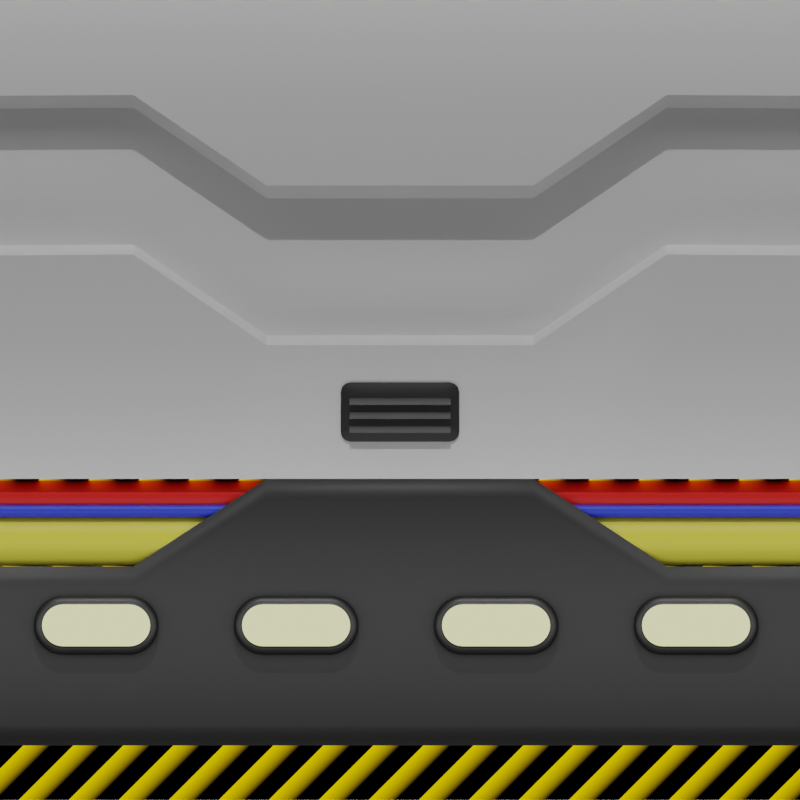 # Source: besure.blend  (saved by Blender 2.93.21; exported with 4.5.12 LTS)
import bpy
from mathutils import Matrix  # noqa: F401  (used for matrix-valued properties, if any)

bpy.ops.wm.read_factory_settings(use_empty=True)
scene = bpy.context.scene
scene.name = 'Scene'

# ---- collections
col_collection = bpy.data.collections.new('Collection'); scene.collection.children.link(col_collection)
col_render = bpy.data.collections.new('Render'); scene.collection.children.link(col_render)
col_imgfive_light = bpy.data.collections.new('imgfive_light'); scene.collection.children.link(col_imgfive_light)

# ---- materials (node trees are filled in below, after node groups)
mat_material_036 = bpy.data.materials.new('Material.036')
mat_material_036.use_transparent_shadow = False
mat_material_034 = bpy.data.materials.new('Material.034')
mat_material_034.use_transparent_shadow = False
mat_material_035 = bpy.data.materials.new('Material.035')
mat_material_035.use_transparent_shadow = False
mat_material_002 = bpy.data.materials.new('Material.002')
mat_material_002.use_transparent_shadow = False
mat_material_003 = bpy.data.materials.new('Material.003')
mat_material_003.use_transparent_shadow = False
mat_material_037 = bpy.data.materials.new('Material.037')
mat_material_037.use_transparent_shadow = False
mat_material_001 = bpy.data.materials.new('Material.001')
mat_material_001.use_transparent_shadow = False
mat_material_038 = bpy.data.materials.new('Material.038')
mat_material_038.use_transparent_shadow = False

# ---- node groups
ng_auto_smooth = bpy.data.node_groups.new('Auto Smooth', 'GeometryNodeTree')
_s = ng_auto_smooth.interface.new_socket(name='Geometry', in_out='OUTPUT', socket_type='NodeSocketGeometry')
_s = ng_auto_smooth.interface.new_socket(name='Geometry', in_out='INPUT', socket_type='NodeSocketGeometry')
_s = ng_auto_smooth.interface.new_socket(name='Angle', in_out='INPUT', socket_type='NodeSocketFloat')
_s.subtype = 'ANGLE'
_s.min_value = 0.0
_s.max_value = 3.142
ng_auto_smooth.is_modifier = True
_N = ng_auto_smooth.nodes; _L = ng_auto_smooth.links
n0 = _N.new('NodeGroupOutput'); n0.name = 'Group Output'; n0.location = (480, -100)
n1 = _N.new('NodeGroupInput'); n1.name = 'Group Input'; n1.location = (-420, -300)
n2 = _N.new('NodeGroupInput'); n2.name = 'Group Input.001'; n2.location = (-60, -100)
n3 = _N.new('GeometryNodeSetShadeSmooth'); n3.name = 'Set Shade Smooth'; n3.location = (120, -100)
n3.domain = 'EDGE'
n4 = _N.new('GeometryNodeSetShadeSmooth'); n4.name = 'Set Shade Smooth.001'; n4.location = (300, -100)
n5 = _N.new('GeometryNodeInputMeshEdgeAngle'); n5.name = 'Edge Angle'; n5.location = (-420, -220)
n6 = _N.new('GeometryNodeInputEdgeSmooth'); n6.name = 'Is Edge Smooth'; n6.location = (-60, -160)
n7 = _N.new('GeometryNodeInputShadeSmooth'); n7.name = 'Is Face Smooth'; n7.location = (-240, -340)
n8 = _N.new('FunctionNodeBooleanMath'); n8.name = 'Boolean Math'; n8.location = (-60, -220)
n9 = _N.new('FunctionNodeCompare'); n9.name = 'Compare'; n9.location = (-240, -180)
n9.operation = 'LESS_EQUAL'
_L.new(n5.outputs[0], n9.inputs[0])
_L.new(n4.outputs[0], n0.inputs[0])
_L.new(n1.outputs[1], n9.inputs[1])
_L.new(n9.outputs[0], n8.inputs[0])
_L.new(n7.outputs[0], n8.inputs[1])
_L.new(n2.outputs[0], n3.inputs[0])
_L.new(n6.outputs[0], n3.inputs[1])
_L.new(n3.outputs[0], n4.inputs[0])
_L.new(n8.outputs[0], n3.inputs[2])
n0.is_active_output = True

# ---- material node trees
mat_material_036.use_nodes = True; mat_material_036.node_tree.nodes.clear()
_N = mat_material_036.node_tree.nodes; _L = mat_material_036.node_tree.links
n0 = _N.new('ShaderNodeBsdfPrincipled'); n0.name = 'Principled BSDF'; n0.location = (10, 300)
n0.distribution = 'GGX'
n0.subsurface_method = 'RANDOM_WALK_SKIN'
n0.inputs[0].default_value = (0.8, 0.003355, 0.0, 1.0)
n0.inputs[3].default_value = 1.45
n0.inputs[27].default_value = (0.0, 0.0, 0.0, 1.0)
n0.inputs[28].default_value = 1.0
n1 = _N.new('ShaderNodeOutputMaterial'); n1.name = 'Material Output'; n1.location = (300, 300)
_L.new(n0.outputs[0], n1.inputs[0])
n1.is_active_output = True
mat_material_034.use_nodes = True; mat_material_034.node_tree.nodes.clear()
_N = mat_material_034.node_tree.nodes; _L = mat_material_034.node_tree.links
n0 = _N.new('ShaderNodeBsdfPrincipled'); n0.name = 'Principled BSDF'; n0.location = (10, 300)
n0.distribution = 'GGX'
n0.subsurface_method = 'RANDOM_WALK_SKIN'
n0.inputs[0].default_value = (0.8, 0.7191, 0.06353, 1.0)
n0.inputs[3].default_value = 1.45
n0.inputs[27].default_value = (0.0, 0.0, 0.0, 1.0)
n0.inputs[28].default_value = 1.0
n1 = _N.new('ShaderNodeOutputMaterial'); n1.name = 'Material Output'; n1.location = (300, 300)
_L.new(n0.outputs[0], n1.inputs[0])
n1.is_active_output = True
mat_material_035.use_nodes = True; mat_material_035.node_tree.nodes.clear()
_N = mat_material_035.node_tree.nodes; _L = mat_material_035.node_tree.links
n0 = _N.new('ShaderNodeBsdfPrincipled'); n0.name = 'Principled BSDF'; n0.location = (10, 300)
n0.distribution = 'GGX'
n0.subsurface_method = 'RANDOM_WALK_SKIN'
n0.inputs[0].default_value = (0.02306, 0.05152, 0.8, 1.0)
n0.inputs[3].default_value = 1.45
n0.inputs[27].default_value = (0.0, 0.0, 0.0, 1.0)
n0.inputs[28].default_value = 1.0
n1 = _N.new('ShaderNodeOutputMaterial'); n1.name = 'Material Output'; n1.location = (300, 300)
_L.new(n0.outputs[0], n1.inputs[0])
n1.is_active_output = True
mat_material_002.use_nodes = True; mat_material_002.node_tree.nodes.clear()
_N = mat_material_002.node_tree.nodes; _L = mat_material_002.node_tree.links
n0 = _N.new('ShaderNodeBsdfPrincipled'); n0.name = 'Principled BSDF'; n0.location = (10, 300)
n0.distribution = 'GGX'
n0.subsurface_method = 'RANDOM_WALK_SKIN'
n0.inputs[0].default_value = (0.06998, 0.06998, 0.06998, 1.0)
n0.inputs[1].default_value = 1.0
n0.inputs[3].default_value = 1.45
n0.inputs[27].default_value = (0.0, 0.0, 0.0, 1.0)
n0.inputs[28].default_value = 1.0
n1 = _N.new('ShaderNodeOutputMaterial'); n1.name = 'Material Output'; n1.location = (300, 300)
_L.new(n0.outputs[0], n1.inputs[0])
n1.is_active_output = True
mat_material_003.use_nodes = True; mat_material_003.node_tree.nodes.clear()
_N = mat_material_003.node_tree.nodes; _L = mat_material_003.node_tree.links
n0 = _N.new('ShaderNodeOutputMaterial'); n0.name = 'Material Output'; n0.location = (300, 300)
n1 = _N.new('ShaderNodeEmission'); n1.name = 'Emission'; n1.location = (10, 300)
n1.inputs[0].default_value = (0.9941, 1.0, 0.5307, 1.0)
_L.new(n1.outputs[0], n0.inputs[0])
n0.is_active_output = True
mat_material_037.use_nodes = True; mat_material_037.node_tree.nodes.clear()
_N = mat_material_037.node_tree.nodes; _L = mat_material_037.node_tree.links
n0 = _N.new('ShaderNodeTexCoord'); n0.name = 'Texture Coordinate'; n0.location = (-557, 253)
n1 = _N.new('ShaderNodeSeparateXYZ'); n1.name = 'Separate XYZ'; n1.location = (-44, 338)
n2 = _N.new('ShaderNodeMapping'); n2.name = 'Mapping'; n2.location = (-339, 326)
n2.inputs[2].default_value = (0.0, 0.0, 0.7854)
n3 = _N.new('ShaderNodeMath'); n3.name = 'Math.002'; n3.location = (156, 332)
n3.operation = 'SUBTRACT'
n3.inputs[1].default_value = -1.0
n4 = _N.new('ShaderNodeOutputMaterial'); n4.name = 'Material Output'; n4.location = (1003, 399)
n5 = _N.new('ShaderNodeValToRGB'); n5.name = 'Color Ramp'; n5.location = (677, 680)
while len(n5.color_ramp.elements) > 1: n5.color_ramp.elements.remove(n5.color_ramp.elements[-1])
n5.color_ramp.elements[0].position = 0.0; n5.color_ramp.elements[0].color = (1.0, 0.6597, 0.0, 1.0)
_e = n5.color_ramp.elements.new(0.02273); _e.color = (0.0, 0.0, 0.0, 1.0)
n6 = _N.new('ShaderNodeMath'); n6.name = 'Math'; n6.location = (679, 456)
n6.operation = 'MODULO'
n6.use_clamp = True
n7 = _N.new('ShaderNodeValue'); n7.name = 'Value'; n7.location = (324, 195)
n7.outputs[0].default_value = 44.2
n8 = _N.new('ShaderNodeMath'); n8.name = 'Math.001'; n8.location = (517, 307)
n8.operation = 'DIVIDE'
n8.inputs[1].default_value = 1000.0
_L.new(n0.outputs[0], n2.inputs[0])
_L.new(n2.outputs[0], n1.inputs[0])
_L.new(n1.outputs[0], n3.inputs[0])
_L.new(n3.outputs[0], n6.inputs[0])
_L.new(n6.outputs[0], n5.inputs[0])
_L.new(n5.outputs[0], n4.inputs[0])
_L.new(n7.outputs[0], n8.inputs[0])
_L.new(n8.outputs[0], n6.inputs[1])
n4.is_active_output = True
mat_material_001.use_nodes = True; mat_material_001.node_tree.nodes.clear()
_N = mat_material_001.node_tree.nodes; _L = mat_material_001.node_tree.links
n0 = _N.new('ShaderNodeBsdfPrincipled'); n0.name = 'Principled BSDF'; n0.location = (10, 300)
n0.distribution = 'GGX'
n0.subsurface_method = 'RANDOM_WALK_SKIN'
n0.inputs[0].default_value = (0.02365, 0.02365, 0.02365, 1.0)
n0.inputs[3].default_value = 1.45
n0.inputs[27].default_value = (0.0, 0.0, 0.0, 1.0)
n0.inputs[28].default_value = 1.0
n1 = _N.new('ShaderNodeOutputMaterial'); n1.name = 'Material Output'; n1.location = (300, 300)
_L.new(n0.outputs[0], n1.inputs[0])
n1.is_active_output = True
mat_material_038.use_nodes = True; mat_material_038.node_tree.nodes.clear()
_N = mat_material_038.node_tree.nodes; _L = mat_material_038.node_tree.links
n0 = _N.new('ShaderNodeBsdfPrincipled'); n0.name = 'Principled BSDF'; n0.location = (10, 300)
n0.distribution = 'GGX'
n0.subsurface_method = 'RANDOM_WALK_SKIN'
n0.inputs[3].default_value = 1.45
n0.inputs[27].default_value = (0.0, 0.0, 0.0, 1.0)
n0.inputs[28].default_value = 1.0
n1 = _N.new('ShaderNodeOutputMaterial'); n1.name = 'Material Output'; n1.location = (300, 300)
_L.new(n0.outputs[0], n1.inputs[0])
n1.is_active_output = True

# ---- world
world_world = bpy.data.worlds.new('World'); scene.world = world_world
world_world.use_nodes = True; world_world.node_tree.nodes.clear()
_N = world_world.node_tree.nodes; _L = world_world.node_tree.links
n0 = _N.new('ShaderNodeOutputWorld'); n0.name = 'World Output'; n0.location = (300, 300)
n1 = _N.new('ShaderNodeBackground'); n1.name = 'Background'; n1.location = (10, 300)
n1.inputs[0].default_value = (1.0, 1.0, 1.0, 1.0)
n1.inputs[1].default_value = 0.1
_L.new(n1.outputs[0], n0.inputs[0])
n0.is_active_output = True
world_world.color = (0.05088, 0.05088, 0.05088)
world_world.use_sun_shadow = False
world_world.sun_shadow_jitter_overblur = 0.0

# ---- cameras
cam_camera = bpy.data.cameras.new('Camera')
cam_camera.type = 'ORTHO'
cam_camera.clip_end = 100.0
cam_camera.ortho_scale = 1.0

# ---- lights
light_sun = bpy.data.lights.new('Sun', 'SUN')
light_sun.transmission_factor = 0.0
light_sun.energy = 1.0
light_sun.shadow_soft_size = 0.125
light_area = bpy.data.lights.new('Area', 'AREA')
light_area.transmission_factor = 0.0
light_area.energy = 0.7854
light_area.shadow_soft_size = 1.0
light_area.shadow_maximum_resolution = 0.006
light_area.use_absolute_resolution = True
light_area.size = 1.0
light_area.size_y = 1.0

# ---- meshes
me_cylinder_011 = bpy.data.meshes.new('Cylinder.011')
me_cylinder_011.from_pydata([(0.0, 1.0, -1.0), (-2.126e-08, 1.0, 1.087), (0.1951, 0.9808, -1.0), (0.1951, 0.9808, 1.087), (0.3827, 0.9239, -1.0), (0.3827, 0.9239, 1.087), (0.5556, 0.8315, -1.0), (0.5556, 0.8315, 1.087), (0.7071, 0.7071, -1.0), (0.7071, 0.7071, 1.087), (0.8315, 0.5556, -1.0), (0.8315, 0.5556, 1.087), (0.9239, 0.3827, -1.0), (0.9239, 0.3827, 1.087), (0.9808, 0.1951, -1.0), (0.9808, 0.1951, 1.087), (1.0, 0.0, -1.0), (1.0, 0.0, 1.087), (0.9808, -0.1951, -1.0), (0.9808, -0.1951, 1.087), (0.9239, -0.3827, -1.0), (0.9239, -0.3827, 1.087), (0.8315, -0.5556, -1.0), (0.8315, -0.5556, 1.087), (0.7071, -0.7071, -1.0), (0.7071, -0.7071, 1.087), (0.5556, -0.8315, -1.0), (0.5556, -0.8315, 1.087), (0.3827, -0.9239, -1.0), (0.3827, -0.9239, 1.087), (0.1951, -0.9808, -1.0), (0.1951, -0.9808, 1.087), (0.0, -1.0, -1.0), (-2.126e-08, -1.0, 1.087), (-0.1951, -0.9808, -1.0), (-0.1951, -0.9808, 1.087), (-0.3827, -0.9239, -1.0), (-0.3827, -0.9239, 1.087), (-0.5556, -0.8315, -1.0), (-0.5556, -0.8315, 1.087), (-0.7071, -0.7071, -1.0), (-0.7071, -0.7071, 1.087), (-0.8315, -0.5556, -1.0), (-0.8315, -0.5556, 1.087), (-0.9239, -0.3827, -1.0), (-0.9239, -0.3827, 1.087), (-0.9808, -0.1951, -1.0), (-0.9808, -0.1951, 1.087), (-1.0, 0.0, -1.0), (-1.0, 0.0, 1.087), (-0.9808, 0.1951, -1.0), (-0.9808, 0.1951, 1.087), (-0.9239, 0.3827, -1.0), (-0.9239, 0.3827, 1.087), (-0.8315, 0.5556, -1.0), (-0.8315, 0.5556, 1.087), (-0.7071, 0.7071, -1.0), (-0.7071, 0.7071, 1.087), (-0.5556, 0.8315, -1.0), (-0.5556, 0.8315, 1.087), (-0.3827, 0.9239, -1.0), (-0.3827, 0.9239, 1.087), (-0.1951, 0.9808, -1.0), (-0.1951, 0.9808, 1.087)], [], [(0, 1, 3, 2), (2, 3, 5, 4), (4, 5, 7, 6), (6, 7, 9, 8), (8, 9, 11, 10), (10, 11, 13, 12), (12, 13, 15, 14), (14, 15, 17, 16), (16, 17, 19, 18), (18, 19, 21, 20), (20, 21, 23, 22), (22, 23, 25, 24), (24, 25, 27, 26), (26, 27, 29, 28), (28, 29, 31, 30), (30, 31, 33, 32), (32, 33, 35, 34), (34, 35, 37, 36), (36, 37, 39, 38), (38, 39, 41, 40), (40, 41, 43, 42), (42, 43, 45, 44), (44, 45, 47, 46), (46, 47, 49, 48), (48, 49, 51, 50), (50, 51, 53, 52), (52, 53, 55, 54), (54, 55, 57, 56), (56, 57, 59, 58), (58, 59, 61, 60), (3, 1, 63, 61, 59, 57, 55, 53, 51, 49, 47, 45, 43, 41, 39, 37, 35, 33, 31, 29, 27, 25, 23, 21, 19, 17, 15, 13, 11, 9, 7, 5), (60, 61, 63, 62), (62, 63, 1, 0), (0, 2, 4, 6, 8, 10, 12, 14, 16, 18, 20, 22, 24, 26, 28, 30, 32, 34, 36, 38, 40, 42, 44, 46, 48, 50, 52, 54, 56, 58, 60, 62)])
me_cylinder_011.polygons.foreach_set('use_smooth', [True] * 34)
_uv = me_cylinder_011.uv_layers.new(name='UVMap')
_uv.uv.foreach_set('vector', [1.0, 0.5, 1.0, 1.0, 0.9688, 1.0, 0.9688, 0.5, 0.9688, 0.5, 0.9688, 1.0, 0.9375, 1.0, 0.9375, 0.5, 0.9375, 0.5, 0.9375, 1.0, 0.9062, 1.0, 0.9062, 0.5, 0.9062, 0.5, 0.9062, 1.0, 0.875, 1.0, 0.875, 0.5, 0.875, 0.5, 0.875, 1.0, 0.8438, 1.0, 0.8438, 0.5, 0.8438, 0.5, 0.8438, 1.0, 0.8125, 1.0, 0.8125, 0.5, 0.8125, 0.5, 0.8125, 1.0, 0.7812, 1.0, 0.7812, 0.5, 0.7812, 0.5, 0.7812, 1.0, 0.75, 1.0, 0.75, 0.5, 0.75, 0.5, 0.75, 1.0, 0.7188, 1.0, 0.7188, 0.5, 0.7188, 0.5, 0.7188, 1.0, 0.6875, 1.0, 0.6875, 0.5, 0.6875, 0.5, 0.6875, 1.0, 0.6562, 1.0, 0.6562, 0.5, 0.6562, 0.5, 0.6562, 1.0, 0.625, 1.0, 0.625, 0.5, 0.625, 0.5, 0.625, 1.0, 0.5938, 1.0, 0.5938, 0.5, 0.5938, 0.5, 0.5938, 1.0, 0.5625, 1.0, 0.5625, 0.5, 0.5625, 0.5, 0.5625, 1.0, 0.5312, 1.0, 0.5312, 0.5, 0.5312, 0.5, 0.5312, 1.0, 0.5, 1.0, 0.5, 0.5, 0.5, 0.5, 0.5, 1.0, 0.4688, 1.0, 0.4688, 0.5, 0.4688, 0.5, 0.4688, 1.0, 0.4375, 1.0, 0.4375, 0.5, 0.4375, 0.5, 0.4375, 1.0, 0.4062, 1.0, 0.4062, 0.5, 0.4062, 0.5, 0.4062, 1.0, 0.375, 1.0, 0.375, 0.5, 0.375, 0.5, 0.375, 1.0, 0.3438, 1.0, 0.3438, 0.5, 0.3438, 0.5, 0.3438, 1.0, 0.3125, 1.0, 0.3125, 0.5, 0.3125, 0.5, 0.3125, 1.0, 0.2812, 1.0, 0.2812, 0.5, 0.2812, 0.5, 0.2812, 1.0, 0.25, 1.0, 0.25, 0.5, 0.25, 0.5, 0.25, 1.0, 0.2188, 1.0, 0.2188, 0.5, 0.2188, 0.5, 0.2188, 1.0, 0.1875, 1.0, 0.1875, 0.5, 0.1875, 0.5, 0.1875, 1.0, 0.1562, 1.0, 0.1562, 0.5, 0.1562, 0.5, 0.1562, 1.0, 0.125, 1.0, 0.125, 0.5, 0.125, 0.5, 0.125, 1.0, 0.09375, 1.0, 0.09375, 0.5, 0.09375, 0.5, 0.09375, 1.0, 0.0625, 1.0, 0.0625, 0.5, 0.2968, 0.4854, 0.25, 0.49, 0.2032, 0.4854, 0.1582, 0.4717, 0.1167, 0.4496, 0.08029, 0.4197, 0.05045, 0.3833, 0.02827, 0.3418, 0.01461, 0.2968, 0.01, 0.25, 0.01461, 0.2032, 0.02827, 0.1582, 0.05045, 0.1167, 0.08029, 0.08029, 0.1167, 0.05045, 0.1582, 0.02827, 0.2032, 0.01461, 0.25, 0.01, 0.2968, 0.01461, 0.3418, 0.02827, 0.3833, 0.05045, 0.4197, 0.08029, 0.4496, 0.1167, 0.4717, 0.1582, 0.4854, 0.2032, 0.49, 0.25, 0.4854, 0.2968, 0.4717, 0.3418, 0.4496, 0.3833, 0.4197, 0.4197, 0.3833, 0.4496, 0.3418, 0.4717, 0.0625, 0.5, 0.0625, 1.0, 0.03125, 1.0, 0.03125, 0.5, 0.03125, 0.5, 0.03125, 1.0, 0.0, 1.0, 0.0, 0.5, 0.75, 0.49, 0.7968, 0.4854, 0.8418, 0.4717, 0.8833, 0.4496, 0.9197, 0.4197, 0.9496, 0.3833, 0.9717, 0.3418, 0.9854, 0.2968, 0.99, 0.25, 0.9854, 0.2032, 0.9717, 0.1582, 0.9496, 0.1167, 0.9197, 0.08029, 0.8833, 0.05045, 0.8418, 0.02827, 0.7968, 0.01461, 0.75, 0.01, 0.7032, 0.01461, 0.6582, 0.02827, 0.6167, 0.05045, 0.5803, 0.08029, 0.5504, 0.1167, 0.5283, 0.1582, 0.5146, 0.2032, 0.51, 0.25, 0.5146, 0.2968, 0.5283, 0.3418, 0.5504, 0.3833, 0.5803, 0.4197, 0.6167, 0.4496, 0.6582, 0.4717, 0.7032, 0.4854])
me_cylinder_011.materials.append(mat_material_036)
me_cylinder_011.update()
me_cylinder_012 = bpy.data.meshes.new('Cylinder.012')
me_cylinder_012.from_pydata([(0.0, 1.0, -1.0), (-2.126e-08, 1.0, 1.087), (0.1951, 0.9808, -1.0), (0.1951, 0.9808, 1.087), (0.3827, 0.9239, -1.0), (0.3827, 0.9239, 1.087), (0.5556, 0.8315, -1.0), (0.5556, 0.8315, 1.087), (0.7071, 0.7071, -1.0), (0.7071, 0.7071, 1.087), (0.8315, 0.5556, -1.0), (0.8315, 0.5556, 1.087), (0.9239, 0.3827, -1.0), (0.9239, 0.3827, 1.087), (0.9808, 0.1951, -1.0), (0.9808, 0.1951, 1.087), (1.0, 0.0, -1.0), (1.0, 0.0, 1.087), (0.9808, -0.1951, -1.0), (0.9808, -0.1951, 1.087), (0.9239, -0.3827, -1.0), (0.9239, -0.3827, 1.087), (0.8315, -0.5556, -1.0), (0.8315, -0.5556, 1.087), (0.7071, -0.7071, -1.0), (0.7071, -0.7071, 1.087), (0.5556, -0.8315, -1.0), (0.5556, -0.8315, 1.087), (0.3827, -0.9239, -1.0), (0.3827, -0.9239, 1.087), (0.1951, -0.9808, -1.0), (0.1951, -0.9808, 1.087), (0.0, -1.0, -1.0), (-2.126e-08, -1.0, 1.087), (-0.1951, -0.9808, -1.0), (-0.1951, -0.9808, 1.087), (-0.3827, -0.9239, -1.0), (-0.3827, -0.9239, 1.087), (-0.5556, -0.8315, -1.0), (-0.5556, -0.8315, 1.087), (-0.7071, -0.7071, -1.0), (-0.7071, -0.7071, 1.087), (-0.8315, -0.5556, -1.0), (-0.8315, -0.5556, 1.087), (-0.9239, -0.3827, -1.0), (-0.9239, -0.3827, 1.087), (-0.9808, -0.1951, -1.0), (-0.9808, -0.1951, 1.087), (-1.0, 0.0, -1.0), (-1.0, 0.0, 1.087), (-0.9808, 0.1951, -1.0), (-0.9808, 0.1951, 1.087), (-0.9239, 0.3827, -1.0), (-0.9239, 0.3827, 1.087), (-0.8315, 0.5556, -1.0), (-0.8315, 0.5556, 1.087), (-0.7071, 0.7071, -1.0), (-0.7071, 0.7071, 1.087), (-0.5556, 0.8315, -1.0), (-0.5556, 0.8315, 1.087), (-0.3827, 0.9239, -1.0), (-0.3827, 0.9239, 1.087), (-0.1951, 0.9808, -1.0), (-0.1951, 0.9808, 1.087)], [], [(0, 1, 3, 2), (2, 3, 5, 4), (4, 5, 7, 6), (6, 7, 9, 8), (8, 9, 11, 10), (10, 11, 13, 12), (12, 13, 15, 14), (14, 15, 17, 16), (16, 17, 19, 18), (18, 19, 21, 20), (20, 21, 23, 22), (22, 23, 25, 24), (24, 25, 27, 26), (26, 27, 29, 28), (28, 29, 31, 30), (30, 31, 33, 32), (32, 33, 35, 34), (34, 35, 37, 36), (36, 37, 39, 38), (38, 39, 41, 40), (40, 41, 43, 42), (42, 43, 45, 44), (44, 45, 47, 46), (46, 47, 49, 48), (48, 49, 51, 50), (50, 51, 53, 52), (52, 53, 55, 54), (54, 55, 57, 56), (56, 57, 59, 58), (58, 59, 61, 60), (3, 1, 63, 61, 59, 57, 55, 53, 51, 49, 47, 45, 43, 41, 39, 37, 35, 33, 31, 29, 27, 25, 23, 21, 19, 17, 15, 13, 11, 9, 7, 5), (60, 61, 63, 62), (62, 63, 1, 0), (0, 2, 4, 6, 8, 10, 12, 14, 16, 18, 20, 22, 24, 26, 28, 30, 32, 34, 36, 38, 40, 42, 44, 46, 48, 50, 52, 54, 56, 58, 60, 62)])
me_cylinder_012.polygons.foreach_set('use_smooth', [True] * 34)
_uv = me_cylinder_012.uv_layers.new(name='UVMap')
_uv.uv.foreach_set('vector', [1.0, 0.5, 1.0, 1.0, 0.9688, 1.0, 0.9688, 0.5, 0.9688, 0.5, 0.9688, 1.0, 0.9375, 1.0, 0.9375, 0.5, 0.9375, 0.5, 0.9375, 1.0, 0.9062, 1.0, 0.9062, 0.5, 0.9062, 0.5, 0.9062, 1.0, 0.875, 1.0, 0.875, 0.5, 0.875, 0.5, 0.875, 1.0, 0.8438, 1.0, 0.8438, 0.5, 0.8438, 0.5, 0.8438, 1.0, 0.8125, 1.0, 0.8125, 0.5, 0.8125, 0.5, 0.8125, 1.0, 0.7812, 1.0, 0.7812, 0.5, 0.7812, 0.5, 0.7812, 1.0, 0.75, 1.0, 0.75, 0.5, 0.75, 0.5, 0.75, 1.0, 0.7188, 1.0, 0.7188, 0.5, 0.7188, 0.5, 0.7188, 1.0, 0.6875, 1.0, 0.6875, 0.5, 0.6875, 0.5, 0.6875, 1.0, 0.6562, 1.0, 0.6562, 0.5, 0.6562, 0.5, 0.6562, 1.0, 0.625, 1.0, 0.625, 0.5, 0.625, 0.5, 0.625, 1.0, 0.5938, 1.0, 0.5938, 0.5, 0.5938, 0.5, 0.5938, 1.0, 0.5625, 1.0, 0.5625, 0.5, 0.5625, 0.5, 0.5625, 1.0, 0.5312, 1.0, 0.5312, 0.5, 0.5312, 0.5, 0.5312, 1.0, 0.5, 1.0, 0.5, 0.5, 0.5, 0.5, 0.5, 1.0, 0.4688, 1.0, 0.4688, 0.5, 0.4688, 0.5, 0.4688, 1.0, 0.4375, 1.0, 0.4375, 0.5, 0.4375, 0.5, 0.4375, 1.0, 0.4062, 1.0, 0.4062, 0.5, 0.4062, 0.5, 0.4062, 1.0, 0.375, 1.0, 0.375, 0.5, 0.375, 0.5, 0.375, 1.0, 0.3438, 1.0, 0.3438, 0.5, 0.3438, 0.5, 0.3438, 1.0, 0.3125, 1.0, 0.3125, 0.5, 0.3125, 0.5, 0.3125, 1.0, 0.2812, 1.0, 0.2812, 0.5, 0.2812, 0.5, 0.2812, 1.0, 0.25, 1.0, 0.25, 0.5, 0.25, 0.5, 0.25, 1.0, 0.2188, 1.0, 0.2188, 0.5, 0.2188, 0.5, 0.2188, 1.0, 0.1875, 1.0, 0.1875, 0.5, 0.1875, 0.5, 0.1875, 1.0, 0.1562, 1.0, 0.1562, 0.5, 0.1562, 0.5, 0.1562, 1.0, 0.125, 1.0, 0.125, 0.5, 0.125, 0.5, 0.125, 1.0, 0.09375, 1.0, 0.09375, 0.5, 0.09375, 0.5, 0.09375, 1.0, 0.0625, 1.0, 0.0625, 0.5, 0.2968, 0.4854, 0.25, 0.49, 0.2032, 0.4854, 0.1582, 0.4717, 0.1167, 0.4496, 0.08029, 0.4197, 0.05045, 0.3833, 0.02827, 0.3418, 0.01461, 0.2968, 0.01, 0.25, 0.01461, 0.2032, 0.02827, 0.1582, 0.05045, 0.1167, 0.08029, 0.08029, 0.1167, 0.05045, 0.1582, 0.02827, 0.2032, 0.01461, 0.25, 0.01, 0.2968, 0.01461, 0.3418, 0.02827, 0.3833, 0.05045, 0.4197, 0.08029, 0.4496, 0.1167, 0.4717, 0.1582, 0.4854, 0.2032, 0.49, 0.25, 0.4854, 0.2968, 0.4717, 0.3418, 0.4496, 0.3833, 0.4197, 0.4197, 0.3833, 0.4496, 0.3418, 0.4717, 0.0625, 0.5, 0.0625, 1.0, 0.03125, 1.0, 0.03125, 0.5, 0.03125, 0.5, 0.03125, 1.0, 0.0, 1.0, 0.0, 0.5, 0.75, 0.49, 0.7968, 0.4854, 0.8418, 0.4717, 0.8833, 0.4496, 0.9197, 0.4197, 0.9496, 0.3833, 0.9717, 0.3418, 0.9854, 0.2968, 0.99, 0.25, 0.9854, 0.2032, 0.9717, 0.1582, 0.9496, 0.1167, 0.9197, 0.08029, 0.8833, 0.05045, 0.8418, 0.02827, 0.7968, 0.01461, 0.75, 0.01, 0.7032, 0.01461, 0.6582, 0.02827, 0.6167, 0.05045, 0.5803, 0.08029, 0.5504, 0.1167, 0.5283, 0.1582, 0.5146, 0.2032, 0.51, 0.25, 0.5146, 0.2968, 0.5283, 0.3418, 0.5504, 0.3833, 0.5803, 0.4197, 0.6167, 0.4496, 0.6582, 0.4717, 0.7032, 0.4854])
me_cylinder_012.materials.append(mat_material_034)
me_cylinder_012.update()
me_cylinder_013 = bpy.data.meshes.new('Cylinder.013')
me_cylinder_013.from_pydata([(0.0, 1.0, -1.0), (-2.126e-08, 1.0, 1.087), (0.1951, 0.9808, -1.0), (0.1951, 0.9808, 1.087), (0.3827, 0.9239, -1.0), (0.3827, 0.9239, 1.087), (0.5556, 0.8315, -1.0), (0.5556, 0.8315, 1.087), (0.7071, 0.7071, -1.0), (0.7071, 0.7071, 1.087), (0.8315, 0.5556, -1.0), (0.8315, 0.5556, 1.087), (0.9239, 0.3827, -1.0), (0.9239, 0.3827, 1.087), (0.9808, 0.1951, -1.0), (0.9808, 0.1951, 1.087), (1.0, 0.0, -1.0), (1.0, 0.0, 1.087), (0.9808, -0.1951, -1.0), (0.9808, -0.1951, 1.087), (0.9239, -0.3827, -1.0), (0.9239, -0.3827, 1.087), (0.8315, -0.5556, -1.0), (0.8315, -0.5556, 1.087), (0.7071, -0.7071, -1.0), (0.7071, -0.7071, 1.087), (0.5556, -0.8315, -1.0), (0.5556, -0.8315, 1.087), (0.3827, -0.9239, -1.0), (0.3827, -0.9239, 1.087), (0.1951, -0.9808, -1.0), (0.1951, -0.9808, 1.087), (0.0, -1.0, -1.0), (-2.126e-08, -1.0, 1.087), (-0.1951, -0.9808, -1.0), (-0.1951, -0.9808, 1.087), (-0.3827, -0.9239, -1.0), (-0.3827, -0.9239, 1.087), (-0.5556, -0.8315, -1.0), (-0.5556, -0.8315, 1.087), (-0.7071, -0.7071, -1.0), (-0.7071, -0.7071, 1.087), (-0.8315, -0.5556, -1.0), (-0.8315, -0.5556, 1.087), (-0.9239, -0.3827, -1.0), (-0.9239, -0.3827, 1.087), (-0.9808, -0.1951, -1.0), (-0.9808, -0.1951, 1.087), (-1.0, 0.0, -1.0), (-1.0, 0.0, 1.087), (-0.9808, 0.1951, -1.0), (-0.9808, 0.1951, 1.087), (-0.9239, 0.3827, -1.0), (-0.9239, 0.3827, 1.087), (-0.8315, 0.5556, -1.0), (-0.8315, 0.5556, 1.087), (-0.7071, 0.7071, -1.0), (-0.7071, 0.7071, 1.087), (-0.5556, 0.8315, -1.0), (-0.5556, 0.8315, 1.087), (-0.3827, 0.9239, -1.0), (-0.3827, 0.9239, 1.087), (-0.1951, 0.9808, -1.0), (-0.1951, 0.9808, 1.087)], [], [(0, 1, 3, 2), (2, 3, 5, 4), (4, 5, 7, 6), (6, 7, 9, 8), (8, 9, 11, 10), (10, 11, 13, 12), (12, 13, 15, 14), (14, 15, 17, 16), (16, 17, 19, 18), (18, 19, 21, 20), (20, 21, 23, 22), (22, 23, 25, 24), (24, 25, 27, 26), (26, 27, 29, 28), (28, 29, 31, 30), (30, 31, 33, 32), (32, 33, 35, 34), (34, 35, 37, 36), (36, 37, 39, 38), (38, 39, 41, 40), (40, 41, 43, 42), (42, 43, 45, 44), (44, 45, 47, 46), (46, 47, 49, 48), (48, 49, 51, 50), (50, 51, 53, 52), (52, 53, 55, 54), (54, 55, 57, 56), (56, 57, 59, 58), (58, 59, 61, 60), (3, 1, 63, 61, 59, 57, 55, 53, 51, 49, 47, 45, 43, 41, 39, 37, 35, 33, 31, 29, 27, 25, 23, 21, 19, 17, 15, 13, 11, 9, 7, 5), (60, 61, 63, 62), (62, 63, 1, 0), (0, 2, 4, 6, 8, 10, 12, 14, 16, 18, 20, 22, 24, 26, 28, 30, 32, 34, 36, 38, 40, 42, 44, 46, 48, 50, 52, 54, 56, 58, 60, 62)])
me_cylinder_013.polygons.foreach_set('use_smooth', [True] * 34)
_uv = me_cylinder_013.uv_layers.new(name='UVMap')
_uv.uv.foreach_set('vector', [1.0, 0.5, 1.0, 1.0, 0.9688, 1.0, 0.9688, 0.5, 0.9688, 0.5, 0.9688, 1.0, 0.9375, 1.0, 0.9375, 0.5, 0.9375, 0.5, 0.9375, 1.0, 0.9062, 1.0, 0.9062, 0.5, 0.9062, 0.5, 0.9062, 1.0, 0.875, 1.0, 0.875, 0.5, 0.875, 0.5, 0.875, 1.0, 0.8438, 1.0, 0.8438, 0.5, 0.8438, 0.5, 0.8438, 1.0, 0.8125, 1.0, 0.8125, 0.5, 0.8125, 0.5, 0.8125, 1.0, 0.7812, 1.0, 0.7812, 0.5, 0.7812, 0.5, 0.7812, 1.0, 0.75, 1.0, 0.75, 0.5, 0.75, 0.5, 0.75, 1.0, 0.7188, 1.0, 0.7188, 0.5, 0.7188, 0.5, 0.7188, 1.0, 0.6875, 1.0, 0.6875, 0.5, 0.6875, 0.5, 0.6875, 1.0, 0.6562, 1.0, 0.6562, 0.5, 0.6562, 0.5, 0.6562, 1.0, 0.625, 1.0, 0.625, 0.5, 0.625, 0.5, 0.625, 1.0, 0.5938, 1.0, 0.5938, 0.5, 0.5938, 0.5, 0.5938, 1.0, 0.5625, 1.0, 0.5625, 0.5, 0.5625, 0.5, 0.5625, 1.0, 0.5312, 1.0, 0.5312, 0.5, 0.5312, 0.5, 0.5312, 1.0, 0.5, 1.0, 0.5, 0.5, 0.5, 0.5, 0.5, 1.0, 0.4688, 1.0, 0.4688, 0.5, 0.4688, 0.5, 0.4688, 1.0, 0.4375, 1.0, 0.4375, 0.5, 0.4375, 0.5, 0.4375, 1.0, 0.4062, 1.0, 0.4062, 0.5, 0.4062, 0.5, 0.4062, 1.0, 0.375, 1.0, 0.375, 0.5, 0.375, 0.5, 0.375, 1.0, 0.3438, 1.0, 0.3438, 0.5, 0.3438, 0.5, 0.3438, 1.0, 0.3125, 1.0, 0.3125, 0.5, 0.3125, 0.5, 0.3125, 1.0, 0.2812, 1.0, 0.2812, 0.5, 0.2812, 0.5, 0.2812, 1.0, 0.25, 1.0, 0.25, 0.5, 0.25, 0.5, 0.25, 1.0, 0.2188, 1.0, 0.2188, 0.5, 0.2188, 0.5, 0.2188, 1.0, 0.1875, 1.0, 0.1875, 0.5, 0.1875, 0.5, 0.1875, 1.0, 0.1562, 1.0, 0.1562, 0.5, 0.1562, 0.5, 0.1562, 1.0, 0.125, 1.0, 0.125, 0.5, 0.125, 0.5, 0.125, 1.0, 0.09375, 1.0, 0.09375, 0.5, 0.09375, 0.5, 0.09375, 1.0, 0.0625, 1.0, 0.0625, 0.5, 0.2968, 0.4854, 0.25, 0.49, 0.2032, 0.4854, 0.1582, 0.4717, 0.1167, 0.4496, 0.08029, 0.4197, 0.05045, 0.3833, 0.02827, 0.3418, 0.01461, 0.2968, 0.01, 0.25, 0.01461, 0.2032, 0.02827, 0.1582, 0.05045, 0.1167, 0.08029, 0.08029, 0.1167, 0.05045, 0.1582, 0.02827, 0.2032, 0.01461, 0.25, 0.01, 0.2968, 0.01461, 0.3418, 0.02827, 0.3833, 0.05045, 0.4197, 0.08029, 0.4496, 0.1167, 0.4717, 0.1582, 0.4854, 0.2032, 0.49, 0.25, 0.4854, 0.2968, 0.4717, 0.3418, 0.4496, 0.3833, 0.4197, 0.4197, 0.3833, 0.4496, 0.3418, 0.4717, 0.0625, 0.5, 0.0625, 1.0, 0.03125, 1.0, 0.03125, 0.5, 0.03125, 0.5, 0.03125, 1.0, 0.0, 1.0, 0.0, 0.5, 0.75, 0.49, 0.7968, 0.4854, 0.8418, 0.4717, 0.8833, 0.4496, 0.9197, 0.4197, 0.9496, 0.3833, 0.9717, 0.3418, 0.9854, 0.2968, 0.99, 0.25, 0.9854, 0.2032, 0.9717, 0.1582, 0.9496, 0.1167, 0.9197, 0.08029, 0.8833, 0.05045, 0.8418, 0.02827, 0.7968, 0.01461, 0.75, 0.01, 0.7032, 0.01461, 0.6582, 0.02827, 0.6167, 0.05045, 0.5803, 0.08029, 0.5504, 0.1167, 0.5283, 0.1582, 0.5146, 0.2032, 0.51, 0.25, 0.5146, 0.2968, 0.5283, 0.3418, 0.5504, 0.3833, 0.5803, 0.4197, 0.6167, 0.4496, 0.6582, 0.4717, 0.7032, 0.4854])
me_cylinder_013.materials.append(mat_material_035)
me_cylinder_013.update()
me_cylinder = bpy.data.meshes.new('Cylinder')
me_cylinder.from_pydata([(1.118e-08, 0.03664, -0.01156), (0.09013, 0.03594, -0.01156), (0.09701, 0.03385, -0.01156), (0.1033, 0.03047, -0.01156), (0.1089, 0.02591, -0.01156), (0.1135, 0.02036, -0.01156), (0.1168, 0.01402, -0.01156), (0.1189, 0.007149, -0.01156), (0.1196, 1.794e-09, -0.01156), (0.1189, -0.007149, -0.01156), (0.1168, -0.01402, -0.01156), (0.1135, -0.02036, -0.01156), (0.1089, -0.02591, -0.01156), (0.1033, -0.03047, -0.01156), (0.09701, -0.03385, -0.01156), (0.09013, -0.03594, -0.01156), (1.118e-08, -0.03664, -0.01156), (-0.007149, -0.03594, -0.01156), (-0.01402, -0.03385, -0.01156), (-0.02036, -0.03047, -0.01156), (-0.02591, -0.02591, -0.01156), (-0.03047, -0.02036, -0.01156), (-0.03385, -0.01402, -0.01156), (-0.03594, -0.007149, -0.01156), (-0.03664, 1.794e-09, -0.01156), (-0.03594, 0.007149, -0.01156), (-0.03385, 0.01402, -0.01156), (-0.03047, 0.02036, -0.01156), (-0.02591, 0.02591, -0.01156), (-0.02036, 0.03047, -0.01156), (-0.01402, 0.03385, -0.01156), (-0.007149, 0.03594, -0.01156), (0.08298, 0.03664, -0.01156), (0.08298, -0.03664, -0.01156), (0.001228, 0.01165, 0.01397), (1.118e-08, 0.03664, 0.001684), (0.000377, 0.02897, 0.01131), (0.0002745, 0.03106, 0.01058), (0.0001826, 0.03293, 0.009402), (0.0001058, 0.03449, 0.007838), (4.804e-05, 0.03567, 0.005967), (1.217e-05, 0.0364, 0.00388), (0.08523, 0.0113, 0.01397), (0.09013, 0.03594, 0.001684), (0.08863, 0.02838, 0.01131), (0.08904, 0.03043, 0.01058), (0.0894, 0.03228, 0.009402), (0.08971, 0.03382, 0.007838), (0.08994, 0.03498, 0.005967), (0.09008, 0.0357, 0.00388), (0.08739, 0.01065, 0.01397), (0.09701, 0.03385, 0.001684), (0.09405, 0.02673, 0.01131), (0.09486, 0.02867, 0.01058), (0.09558, 0.0304, 0.009402), (0.09618, 0.03186, 0.007838), (0.09663, 0.03295, 0.005967), (0.09691, 0.03362, 0.00388), (0.08939, 0.009583, 0.01397), (0.1033, 0.03047, 0.001684), (0.09906, 0.02406, 0.01131), (0.1002, 0.0258, 0.01058), (0.1013, 0.02736, 0.009402), (0.1021, 0.02867, 0.007838), (0.1028, 0.02965, 0.005967), (0.1032, 0.03026, 0.00388), (0.09113, 0.008149, 0.01397), (0.1089, 0.02591, 0.001684), (0.1034, 0.02046, 0.01131), (0.1049, 0.02194, 0.01058), (0.1063, 0.02327, 0.009402), (0.1074, 0.02438, 0.007838), (0.1082, 0.02522, 0.005967), (0.1087, 0.02574, 0.00388), (0.09256, 0.006403, 0.01397), (0.1135, 0.02036, 0.001684), (0.107, 0.01607, 0.01131), (0.1088, 0.01724, 0.01058), (0.1103, 0.01828, 0.009402), (0.1117, 0.01916, 0.007838), (0.1126, 0.01981, 0.005967), (0.1132, 0.02022, 0.00388), (0.09363, 0.00441, 0.01397), (0.1168, 0.01402, 0.001684), (0.1097, 0.01107, 0.01131), (0.1116, 0.01187, 0.01058), (0.1134, 0.01259, 0.009402), (0.1148, 0.01319, 0.007838), (0.1159, 0.01365, 0.005967), (0.1166, 0.01393, 0.00388), (0.09429, 0.002248, 0.01397), (0.1189, 0.007149, 0.001684), (0.1114, 0.005644, 0.01131), (0.1134, 0.006053, 0.01058), (0.1153, 0.00642, 0.009402), (0.1168, 0.006727, 0.007838), (0.118, 0.006957, 0.005967), (0.1187, 0.0071, 0.00388), (0.09451, 9.383e-10, 0.01397), (0.1196, 1.794e-09, 0.001684), (0.1119, 1.532e-09, 0.01131), (0.114, 1.601e-09, 0.01058), (0.1159, 1.659e-09, 0.009402), (0.1175, 1.717e-09, 0.007838), (0.1186, 1.761e-09, 0.005967), (0.1194, 1.786e-09, 0.00388), (0.09429, -0.002248, 0.01397), (0.1189, -0.007149, 0.001684), (0.1114, -0.005644, 0.01131), (0.1134, -0.006053, 0.01058), (0.1153, -0.00642, 0.009402), (0.1168, -0.006727, 0.007838), (0.118, -0.006957, 0.005967), (0.1187, -0.0071, 0.00388), (0.09363, -0.00441, 0.01397), (0.1168, -0.01402, 0.001684), (0.1097, -0.01107, 0.01131), (0.1116, -0.01187, 0.01058), (0.1134, -0.01259, 0.009402), (0.1148, -0.01319, 0.007838), (0.1159, -0.01365, 0.005967), (0.1166, -0.01393, 0.00388), (0.09256, -0.006403, 0.01397), (0.1135, -0.02036, 0.001684), (0.107, -0.01607, 0.01131), (0.1088, -0.01724, 0.01058), (0.1103, -0.01828, 0.009402), (0.1117, -0.01916, 0.007838), (0.1126, -0.01981, 0.005967), (0.1132, -0.02022, 0.00388), (0.09113, -0.008149, 0.01397), (0.1089, -0.02591, 0.001684), (0.1034, -0.02046, 0.01131), (0.1049, -0.02194, 0.01058), (0.1063, -0.02327, 0.009402), (0.1074, -0.02438, 0.007838), (0.1082, -0.02522, 0.005967), (0.1087, -0.02574, 0.00388), (0.08939, -0.009583, 0.01397), (0.1033, -0.03047, 0.001684), (0.09906, -0.02406, 0.01131), (0.1002, -0.0258, 0.01058), (0.1013, -0.02736, 0.009402), (0.1021, -0.02867, 0.007838), (0.1028, -0.02965, 0.005967), (0.1032, -0.03026, 0.00388), (0.08739, -0.01065, 0.01397), (0.09701, -0.03385, 0.001684), (0.09405, -0.02673, 0.01131), (0.09486, -0.02867, 0.01058), (0.09558, -0.0304, 0.009402), (0.09618, -0.03186, 0.007838), (0.09663, -0.03295, 0.005967), (0.09691, -0.03362, 0.00388), (0.08523, -0.0113, 0.01397), (0.09013, -0.03594, 0.001684), (0.08863, -0.02838, 0.01131), (0.08904, -0.03043, 0.01058), (0.0894, -0.03228, 0.009402), (0.08971, -0.03382, 0.007838), (0.08994, -0.03498, 0.005967), (0.09008, -0.0357, 0.00388), (0.001228, -0.01165, 0.01397), (1.118e-08, -0.03664, 0.001684), (0.000377, -0.02897, 0.01131), (0.0002745, -0.03106, 0.01058), (0.0001826, -0.03293, 0.009402), (0.0001058, -0.03449, 0.007838), (4.804e-05, -0.03567, 0.005967), (1.217e-05, -0.0364, 0.00388), (-0.002248, -0.0113, 0.01397), (-0.007149, -0.03594, 0.001684), (-0.005644, -0.02838, 0.01131), (-0.006053, -0.03043, 0.01058), (-0.00642, -0.03228, 0.009402), (-0.006727, -0.03382, 0.007838), (-0.006957, -0.03498, 0.005967), (-0.0071, -0.0357, 0.00388), (-0.00441, -0.01065, 0.01397), (-0.01402, -0.03385, 0.001684), (-0.01107, -0.02673, 0.01131), (-0.01187, -0.02867, 0.01058), (-0.01259, -0.0304, 0.009402), (-0.01319, -0.03186, 0.007838), (-0.01365, -0.03295, 0.005967), (-0.01393, -0.03362, 0.00388), (-0.006403, -0.009583, 0.01397), (-0.02036, -0.03047, 0.001684), (-0.01607, -0.02406, 0.01131), (-0.01724, -0.0258, 0.01058), (-0.01828, -0.02736, 0.009402), (-0.01916, -0.02867, 0.007838), (-0.01981, -0.02965, 0.005967), (-0.02022, -0.03026, 0.00388), (-0.008149, -0.008149, 0.01397), (-0.02591, -0.02591, 0.001684), (-0.02046, -0.02046, 0.01131), (-0.02194, -0.02194, 0.01058), (-0.02327, -0.02327, 0.009402), (-0.02438, -0.02438, 0.007838), (-0.02522, -0.02522, 0.005967), (-0.02574, -0.02574, 0.00388), (-0.009583, -0.006403, 0.01397), (-0.03047, -0.02036, 0.001684), (-0.02406, -0.01607, 0.01131), (-0.0258, -0.01724, 0.01058), (-0.02736, -0.01828, 0.009402), (-0.02867, -0.01916, 0.007838), (-0.02965, -0.01981, 0.005967), (-0.03026, -0.02022, 0.00388), (-0.01065, -0.00441, 0.01397), (-0.03385, -0.01402, 0.001684), (-0.02673, -0.01107, 0.01131), (-0.02867, -0.01187, 0.01058), (-0.0304, -0.01259, 0.009402), (-0.03186, -0.01319, 0.007838), (-0.03295, -0.01365, 0.005967), (-0.03362, -0.01393, 0.00388), (-0.0113, -0.002248, 0.01397), (-0.03594, -0.007149, 0.001684), (-0.02838, -0.005644, 0.01131), (-0.03043, -0.006053, 0.01058), (-0.03228, -0.00642, 0.009402), (-0.03382, -0.006727, 0.007838), (-0.03498, -0.006957, 0.005967), (-0.0357, -0.0071, 0.00388), (-0.01152, 9.285e-10, 0.01397), (-0.03664, 1.794e-09, 0.001684), (-0.02893, 1.484e-09, 0.01131), (-0.03103, 1.564e-09, 0.01058), (-0.03291, 1.644e-09, 0.009402), (-0.03448, 1.703e-09, 0.007838), (-0.03566, 1.754e-09, 0.005967), (-0.0364, 1.786e-09, 0.00388), (-0.0113, 0.002248, 0.01397), (-0.03594, 0.007149, 0.001684), (-0.02838, 0.005644, 0.01131), (-0.03043, 0.006053, 0.01058), (-0.03228, 0.00642, 0.009402), (-0.03382, 0.006727, 0.007838), (-0.03498, 0.006957, 0.005967), (-0.0357, 0.0071, 0.00388), (-0.01065, 0.00441, 0.01397), (-0.03385, 0.01402, 0.001684), (-0.02673, 0.01107, 0.01131), (-0.02867, 0.01187, 0.01058), (-0.0304, 0.01259, 0.009402), (-0.03186, 0.01319, 0.007838), (-0.03295, 0.01365, 0.005967), (-0.03362, 0.01393, 0.00388), (-0.009583, 0.006403, 0.01397), (-0.03047, 0.02036, 0.001684), (-0.02406, 0.01607, 0.01131), (-0.0258, 0.01724, 0.01058), (-0.02736, 0.01828, 0.009402), (-0.02867, 0.01916, 0.007838), (-0.02965, 0.01981, 0.005967), (-0.03026, 0.02022, 0.00388), (-0.008149, 0.008149, 0.01397), (-0.02591, 0.02591, 0.001684), (-0.02046, 0.02046, 0.01131), (-0.02194, 0.02194, 0.01058), (-0.02327, 0.02327, 0.009402), (-0.02438, 0.02438, 0.007838), (-0.02522, 0.02522, 0.005967), (-0.02574, 0.02574, 0.00388), (-0.006403, 0.009583, 0.01397), (-0.02036, 0.03047, 0.001684), (-0.01607, 0.02406, 0.01131), (-0.01724, 0.0258, 0.01058), (-0.01828, 0.02736, 0.009402), (-0.01916, 0.02867, 0.007838), (-0.01981, 0.02965, 0.005967), (-0.02022, 0.03026, 0.00388), (-0.00441, 0.01065, 0.01397), (-0.01402, 0.03385, 0.001684), (-0.01107, 0.02673, 0.01131), (-0.01187, 0.02867, 0.01058), (-0.01259, 0.0304, 0.009402), (-0.01319, 0.03186, 0.007838), (-0.01365, 0.03295, 0.005967), (-0.01393, 0.03362, 0.00388), (-0.002248, 0.0113, 0.01397), (-0.007149, 0.03594, 0.001684), (-0.005644, 0.02838, 0.01131), (-0.006053, 0.03043, 0.01058), (-0.00642, 0.03228, 0.009402), (-0.006727, 0.03382, 0.007838), (-0.006957, 0.03498, 0.005967), (-0.0071, 0.0357, 0.00388), (0.08175, 0.01165, 0.01397), (0.08298, 0.03664, 0.001684), (0.08261, 0.02897, 0.01131), (0.08271, 0.03106, 0.01058), (0.0828, 0.03293, 0.009402), (0.08288, 0.03449, 0.007838), (0.08293, 0.03567, 0.005967), (0.08297, 0.0364, 0.00388), (0.08175, -0.01165, 0.01397), (0.08298, -0.03664, 0.001684), (0.08261, -0.02897, 0.01131), (0.08271, -0.03106, 0.01058), (0.0828, -0.03293, 0.009402), (0.08288, -0.03449, 0.007838), (0.08293, -0.03567, 0.005967), (0.08297, -0.0364, 0.00388), (0.000485, 0.02677, 0.01156), (0.0825, 0.02677, 0.01156), (0.0882, 0.02621, 0.01156), (0.09321, 0.02469, 0.01156), (0.09783, 0.02222, 0.01156), (0.1019, 0.0189, 0.01156), (0.1052, 0.01485, 0.01156), (0.1077, 0.01023, 0.01156), (0.1092, 0.005214, 0.01156), (0.1097, 1.455e-09, 0.01156), (0.1092, -0.005214, 0.01156), (0.1077, -0.01023, 0.01156), (0.1052, -0.01485, 0.01156), (0.1019, -0.0189, 0.01156), (0.09783, -0.02222, 0.01156), (0.09321, -0.02469, 0.01156), (0.0882, -0.02621, 0.01156), (0.0825, -0.02677, 0.01156), (0.000485, -0.02677, 0.01156), (-0.005214, -0.02621, 0.01156), (-0.01023, -0.02469, 0.01156), (-0.01485, -0.02222, 0.01156), (-0.0189, -0.0189, 0.01156), (-0.02222, -0.01485, 0.01156), (-0.02469, -0.01023, 0.01156), (-0.02621, -0.005214, 0.01156), (-0.02672, 1.397e-09, 0.01156), (-0.02621, 0.005214, 0.01156), (-0.02469, 0.01023, 0.01156), (-0.02222, 0.01485, 0.01156), (-0.0189, 0.0189, 0.01156), (-0.01485, 0.02222, 0.01156), (-0.01023, 0.02469, 0.01156), (-0.005214, 0.02621, 0.01156), (0.000513, 0.0262, 0.01275), (0.08247, 0.0262, 0.01275), (0.08808, 0.02565, 0.01275), (0.09299, 0.02416, 0.01275), (0.09751, 0.02174, 0.01275), (0.1015, 0.01849, 0.01275), (0.1047, 0.01453, 0.01275), (0.1071, 0.01001, 0.01275), (0.1086, 0.005102, 0.01275), (0.1091, 1.442e-09, 0.01275), (0.1086, -0.005102, 0.01275), (0.1071, -0.01001, 0.01275), (0.1047, -0.01453, 0.01275), (0.1015, -0.01849, 0.01275), (0.09751, -0.02174, 0.01275), (0.09299, -0.02416, 0.01275), (0.08808, -0.02565, 0.01275), (0.08247, -0.0262, 0.01275), (0.000513, -0.0262, 0.01275), (-0.005102, -0.02565, 0.01275), (-0.01001, -0.02416, 0.01275), (-0.01453, -0.02174, 0.01275), (-0.01849, -0.01849, 0.01275), (-0.02174, -0.01453, 0.01275), (-0.02416, -0.01001, 0.01275), (-0.02565, -0.005102, 0.01275), (-0.02615, 1.382e-09, 0.01275), (-0.02565, 0.005102, 0.01275), (-0.02416, 0.01001, 0.01275), (-0.02174, 0.01453, 0.01275), (-0.01849, 0.01849, 0.01275), (-0.01453, 0.02174, 0.01275), (-0.01001, 0.02416, 0.01275), (-0.005102, 0.02565, 0.01275)], [], [(2, 51, 59, 3), (32, 291, 43, 1), (3, 59, 67, 4), (4, 67, 75, 5), (5, 75, 83, 6), (6, 83, 91, 7), (7, 91, 99, 8), (8, 99, 107, 9), (9, 107, 115, 10), (10, 115, 123, 11), (11, 123, 131, 12), (12, 131, 139, 13), (13, 139, 147, 14), (14, 147, 155, 15), (15, 155, 299, 33), (17, 171, 179, 18), (33, 299, 163, 16), (18, 179, 187, 19), (19, 187, 195, 20), (20, 195, 203, 21), (21, 203, 211, 22), (22, 211, 219, 23), (23, 219, 227, 24), (24, 227, 235, 25), (25, 235, 243, 26), (26, 243, 251, 27), (27, 251, 259, 28), (28, 259, 267, 29), (29, 267, 275, 30), (30, 275, 283, 31), (1, 43, 51, 2), (42, 290, 34, 282, 274, 266, 258, 250, 242, 234, 226, 218, 210, 202, 194, 186, 178, 170, 162, 298, 154, 146, 138, 130, 122, 114, 106, 98, 90, 82, 74, 66, 58, 50), (0, 32, 1, 2, 3, 4, 5, 6, 7, 8, 9, 10, 11, 12, 13, 14, 15, 33, 16, 17, 18, 19, 20, 21, 22, 23, 24, 25, 26, 27, 28, 29, 30, 31), (31, 283, 35, 0), (16, 163, 171, 17), (291, 35, 41, 297), (297, 41, 40, 296), (296, 40, 39, 295), (295, 39, 38, 294), (294, 38, 37, 293), (293, 37, 36, 292), (292, 36, 306, 307), (51, 43, 49, 57), (57, 49, 48, 56), (56, 48, 47, 55), (55, 47, 46, 54), (54, 46, 45, 53), (53, 45, 44, 52), (52, 44, 308, 309), (59, 51, 57, 65), (65, 57, 56, 64), (64, 56, 55, 63), (63, 55, 54, 62), (62, 54, 53, 61), (61, 53, 52, 60), (60, 52, 309, 310), (67, 59, 65, 73), (73, 65, 64, 72), (72, 64, 63, 71), (71, 63, 62, 70), (70, 62, 61, 69), (69, 61, 60, 68), (68, 60, 310, 311), (75, 67, 73, 81), (81, 73, 72, 80), (80, 72, 71, 79), (79, 71, 70, 78), (78, 70, 69, 77), (77, 69, 68, 76), (76, 68, 311, 312), (83, 75, 81, 89), (89, 81, 80, 88), (88, 80, 79, 87), (87, 79, 78, 86), (86, 78, 77, 85), (85, 77, 76, 84), (84, 76, 312, 313), (91, 83, 89, 97), (97, 89, 88, 96), (96, 88, 87, 95), (95, 87, 86, 94), (94, 86, 85, 93), (93, 85, 84, 92), (92, 84, 313, 314), (99, 91, 97, 105), (105, 97, 96, 104), (104, 96, 95, 103), (103, 95, 94, 102), (102, 94, 93, 101), (101, 93, 92, 100), (100, 92, 314, 315), (107, 99, 105, 113), (113, 105, 104, 112), (112, 104, 103, 111), (111, 103, 102, 110), (110, 102, 101, 109), (109, 101, 100, 108), (108, 100, 315, 316), (115, 107, 113, 121), (121, 113, 112, 120), (120, 112, 111, 119), (119, 111, 110, 118), (118, 110, 109, 117), (117, 109, 108, 116), (116, 108, 316, 317), (123, 115, 121, 129), (129, 121, 120, 128), (128, 120, 119, 127), (127, 119, 118, 126), (126, 118, 117, 125), (125, 117, 116, 124), (124, 116, 317, 318), (131, 123, 129, 137), (137, 129, 128, 136), (136, 128, 127, 135), (135, 127, 126, 134), (134, 126, 125, 133), (133, 125, 124, 132), (132, 124, 318, 319), (139, 131, 137, 145), (145, 137, 136, 144), (144, 136, 135, 143), (143, 135, 134, 142), (142, 134, 133, 141), (141, 133, 132, 140), (140, 132, 319, 320), (147, 139, 145, 153), (153, 145, 144, 152), (152, 144, 143, 151), (151, 143, 142, 150), (150, 142, 141, 149), (149, 141, 140, 148), (148, 140, 320, 321), (155, 147, 153, 161), (161, 153, 152, 160), (160, 152, 151, 159), (159, 151, 150, 158), (158, 150, 149, 157), (157, 149, 148, 156), (156, 148, 321, 322), (299, 155, 161, 305), (305, 161, 160, 304), (304, 160, 159, 303), (303, 159, 158, 302), (302, 158, 157, 301), (301, 157, 156, 300), (300, 156, 322, 323), (171, 163, 169, 177), (177, 169, 168, 176), (176, 168, 167, 175), (175, 167, 166, 174), (174, 166, 165, 173), (173, 165, 164, 172), (172, 164, 324, 325), (179, 171, 177, 185), (185, 177, 176, 184), (184, 176, 175, 183), (183, 175, 174, 182), (182, 174, 173, 181), (181, 173, 172, 180), (180, 172, 325, 326), (187, 179, 185, 193), (193, 185, 184, 192), (192, 184, 183, 191), (191, 183, 182, 190), (190, 182, 181, 189), (189, 181, 180, 188), (188, 180, 326, 327), (195, 187, 193, 201), (201, 193, 192, 200), (200, 192, 191, 199), (199, 191, 190, 198), (198, 190, 189, 197), (197, 189, 188, 196), (196, 188, 327, 328), (203, 195, 201, 209), (209, 201, 200, 208), (208, 200, 199, 207), (207, 199, 198, 206), (206, 198, 197, 205), (205, 197, 196, 204), (204, 196, 328, 329), (211, 203, 209, 217), (217, 209, 208, 216), (216, 208, 207, 215), (215, 207, 206, 214), (214, 206, 205, 213), (213, 205, 204, 212), (212, 204, 329, 330), (219, 211, 217, 225), (225, 217, 216, 224), (224, 216, 215, 223), (223, 215, 214, 222), (222, 214, 213, 221), (221, 213, 212, 220), (220, 212, 330, 331), (227, 219, 225, 233), (233, 225, 224, 232), (232, 224, 223, 231), (231, 223, 222, 230), (230, 222, 221, 229), (229, 221, 220, 228), (228, 220, 331, 332), (235, 227, 233, 241), (241, 233, 232, 240), (240, 232, 231, 239), (239, 231, 230, 238), (238, 230, 229, 237), (237, 229, 228, 236), (236, 228, 332, 333), (243, 235, 241, 249), (249, 241, 240, 248), (248, 240, 239, 247), (247, 239, 238, 246), (246, 238, 237, 245), (245, 237, 236, 244), (244, 236, 333, 334), (251, 243, 249, 257), (257, 249, 248, 256), (256, 248, 247, 255), (255, 247, 246, 254), (254, 246, 245, 253), (253, 245, 244, 252), (252, 244, 334, 335), (259, 251, 257, 265), (265, 257, 256, 264), (264, 256, 255, 263), (263, 255, 254, 262), (262, 254, 253, 261), (261, 253, 252, 260), (260, 252, 335, 336), (267, 259, 265, 273), (273, 265, 264, 272), (272, 264, 263, 271), (271, 263, 262, 270), (270, 262, 261, 269), (269, 261, 260, 268), (268, 260, 336, 337), (275, 267, 273, 281), (281, 273, 272, 280), (280, 272, 271, 279), (279, 271, 270, 278), (278, 270, 269, 277), (277, 269, 268, 276), (276, 268, 337, 338), (283, 275, 281, 289), (289, 281, 280, 288), (288, 280, 279, 287), (287, 279, 278, 286), (286, 278, 277, 285), (285, 277, 276, 284), (284, 276, 338, 339), (35, 283, 289, 41), (41, 289, 288, 40), (40, 288, 287, 39), (39, 287, 286, 38), (38, 286, 285, 37), (37, 285, 284, 36), (36, 284, 339, 306), (43, 291, 297, 49), (49, 297, 296, 48), (48, 296, 295, 47), (47, 295, 294, 46), (46, 294, 293, 45), (45, 293, 292, 44), (44, 292, 307, 308), (163, 299, 305, 169), (169, 305, 304, 168), (168, 304, 303, 167), (167, 303, 302, 166), (166, 302, 301, 165), (165, 301, 300, 164), (164, 300, 323, 324), (0, 35, 291, 32), (340, 341, 307, 306), (342, 343, 309, 308), (343, 344, 310, 309), (344, 345, 311, 310), (345, 346, 312, 311), (346, 347, 313, 312), (347, 348, 314, 313), (348, 349, 315, 314), (349, 350, 316, 315), (350, 351, 317, 316), (351, 352, 318, 317), (352, 353, 319, 318), (353, 354, 320, 319), (354, 355, 321, 320), (355, 356, 322, 321), (356, 357, 323, 322), (358, 359, 325, 324), (359, 360, 326, 325), (360, 361, 327, 326), (361, 362, 328, 327), (362, 363, 329, 328), (363, 364, 330, 329), (364, 365, 331, 330), (365, 366, 332, 331), (366, 367, 333, 332), (367, 368, 334, 333), (368, 369, 335, 334), (369, 370, 336, 335), (370, 371, 337, 336), (371, 372, 338, 337), (372, 373, 339, 338), (373, 340, 306, 339), (341, 342, 308, 307), (357, 358, 324, 323), (34, 290, 341, 340), (42, 50, 343, 342), (50, 58, 344, 343), (58, 66, 345, 344), (66, 74, 346, 345), (74, 82, 347, 346), (82, 90, 348, 347), (90, 98, 349, 348), (98, 106, 350, 349), (106, 114, 351, 350), (114, 122, 352, 351), (122, 130, 353, 352), (130, 138, 354, 353), (138, 146, 355, 354), (146, 154, 356, 355), (154, 298, 357, 356), (162, 170, 359, 358), (170, 178, 360, 359), (178, 186, 361, 360), (186, 194, 362, 361), (194, 202, 363, 362), (202, 210, 364, 363), (210, 218, 365, 364), (218, 226, 366, 365), (226, 234, 367, 366), (234, 242, 368, 367), (242, 250, 369, 368), (250, 258, 370, 369), (258, 266, 371, 370), (266, 274, 372, 371), (274, 282, 373, 372), (282, 34, 340, 373), (290, 42, 342, 341), (298, 162, 358, 357)])
me_cylinder.polygons.foreach_set('use_smooth', [True] * 342)
me_cylinder.polygons.foreach_set('material_index', [0, 0, 0, 0, 0, 0, 0, 0, 0, 0, 0, 0, 0, 0, 0, 0, 0, 0, 0, 0, 0, 0, 0, 0, 0, 0, 0, 0, 0, 0, 0, 1, 0, 0, 0, 0, 0, 0, 0, 0, 0, 0, 0, 0, 0, 0, 0, 0, 0, 0, 0, 0, 0, 0, 0, 0, 0, 0, 0, 0, 0, 0, 0, 0, 0, 0, 0, 0, 0, 0, 0, 0, 0, 0, 0, 0, 0, 0, 0, 0, 0, 0, 0, 0, 0, 0, 0, 0, 0, 0, 0, 0, 0, 0, 0, 0, 0, 0, 0, 0, 0, 0, 0, 0, 0, 0, 0, 0, 0, 0, 0, 0, 0, 0, 0, 0, 0, 0, 0, 0, 0, 0, 0, 0, 0, 0, 0, 0, 0, 0, 0, 0, 0, 0, 0, 0, 0, 0, 0, 0, 0, 0, 0, 0, 0, 0, 0, 0, 0, 0, 0, 0, 0, 0, 0, 0, 0, 0, 0, 0, 0, 0, 0, 0, 0, 0, 0, 0, 0, 0, 0, 0, 0, 0, 0, 0, 0, 0, 0, 0, 0, 0, 0, 0, 0, 0, 0, 0, 0, 0, 0, 0, 0, 0, 0, 0, 0, 0, 0, 0, 0, 0, 0, 0, 0, 0, 0, 0, 0, 0, 0, 0, 0, 0, 0, 0, 0, 0, 0, 0, 0, 0, 0, 0, 0, 0, 0, 0, 0, 0, 0, 0, 0, 0, 0, 0, 0, 0, 0, 0, 0, 0, 0, 0, 0, 0, 0, 0, 0, 0, 0, 0, 0, 0, 0, 0, 0, 0, 0, 0, 0, 0, 0, 0, 0, 0, 0, 0, 0, 0, 0, 0, 0, 0, 0, 0, 0, 0, 0, 0, 0, 0, 0, 0, 0, 0, 0, 0, 0, 0, 0, 0, 0, 0, 0, 0, 0, 0, 0, 0, 0, 0, 0, 0, 0, 0, 0, 0, 1, 1, 1, 1, 1, 1, 1, 1, 1, 1, 1, 1, 1, 1, 1, 1, 1, 1, 1, 1, 1, 1, 1, 1, 1, 1, 1, 1, 1, 1, 1, 1, 1, 1])
_uv = me_cylinder.uv_layers.new(name='UVMap')
_uv.uv.foreach_set('vector', [0.9375, 0.5, 0.9375, 0.7864, 0.9062, 0.7864, 0.9062, 0.5, 1.0, 0.5, 1.0, 0.7864, 0.9688, 0.7864, 0.9688, 0.5, 0.9062, 0.5, 0.9062, 0.7864, 0.875, 0.7864, 0.875, 0.5, 0.875, 0.5, 0.875, 0.7864, 0.8438, 0.7864, 0.8438, 0.5, 0.8438, 0.5, 0.8438, 0.7864, 0.8125, 0.7864, 0.8125, 0.5, 0.8125, 0.5, 0.8125, 0.7864, 0.7812, 0.7864, 0.7812, 0.5, 0.7812, 0.5, 0.7812, 0.7864, 0.75, 0.7864, 0.75, 0.5, 0.75, 0.5, 0.75, 0.7864, 0.7188, 0.7864, 0.7188, 0.5, 0.7188, 0.5, 0.7188, 0.7864, 0.6875, 0.7864, 0.6875, 0.5, 0.6875, 0.5, 0.6875, 0.7864, 0.6562, 0.7864, 0.6562, 0.5, 0.6562, 0.5, 0.6562, 0.7864, 0.625, 0.7864, 0.625, 0.5, 0.625, 0.5, 0.625, 0.7864, 0.5938, 0.7864, 0.5938, 0.5, 0.5938, 0.5, 0.5938, 0.7864, 0.5625, 0.7864, 0.5625, 0.5, 0.5625, 0.5, 0.5625, 0.7864, 0.5312, 0.7864, 0.5312, 0.5, 0.5312, 0.5, 0.5312, 0.7864, 0.5, 0.7864, 0.5, 0.5, 0.4688, 0.5, 0.4688, 0.7864, 0.4375, 0.7864, 0.4375, 0.5, 0.5, 0.5, 0.5, 0.7864, 0.5, 0.7864, 0.5, 0.5, 0.4375, 0.5, 0.4375, 0.7864, 0.4062, 0.7864, 0.4062, 0.5, 0.4062, 0.5, 0.4062, 0.7864, 0.375, 0.7864, 0.375, 0.5, 0.375, 0.5, 0.375, 0.7864, 0.3438, 0.7864, 0.3438, 0.5, 0.3438, 0.5, 0.3438, 0.7864, 0.3125, 0.7864, 0.3125, 0.5, 0.3125, 0.5, 0.3125, 0.7864, 0.2812, 0.7864, 0.2812, 0.5, 0.2812, 0.5, 0.2812, 0.7864, 0.25, 0.7864, 0.25, 0.5, 0.25, 0.5, 0.25, 0.7864, 0.2188, 0.7864, 0.2188, 0.5, 0.2188, 0.5, 0.2188, 0.7864, 0.1875, 0.7864, 0.1875, 0.5, 0.1875, 0.5, 0.1875, 0.7864, 0.1562, 0.7864, 0.1562, 0.5, 0.1562, 0.5, 0.1562, 0.7864, 0.125, 0.7864, 0.125, 0.5, 0.125, 0.5, 0.125, 0.7864, 0.09375, 0.7864, 0.09375, 0.5, 0.09375, 0.5, 0.09375, 0.7864, 0.0625, 0.7864, 0.0625, 0.5, 0.0625, 0.5, 0.0625, 0.7864, 0.03125, 0.7864, 0.03125, 0.5, 0.9688, 0.5, 0.9688, 0.7864, 0.9375, 0.7864, 0.9375, 0.5, 0.3355, 0.324, 0.3243, 0.3263, 0.1757, 0.3263, 0.1645, 0.324, 0.1562, 0.3197, 0.1476, 0.3128, 0.1394, 0.3034, 0.1322, 0.2919, 0.1268, 0.2789, 0.1233, 0.2647, 0.1221, 0.25, 0.1233, 0.2353, 0.1268, 0.2211, 0.1322, 0.2081, 0.1394, 0.1966, 0.1476, 0.1872, 0.1562, 0.1803, 0.1645, 0.176, 0.1757, 0.1737, 0.3243, 0.1737, 0.3355, 0.176, 0.3438, 0.1803, 0.3524, 0.1872, 0.3606, 0.1966, 0.3678, 0.2081, 0.3732, 0.2211, 0.3767, 0.2353, 0.3779, 0.25, 0.3767, 0.2647, 0.3732, 0.2789, 0.3678, 0.2919, 0.3606, 0.3034, 0.3524, 0.3128, 0.3438, 0.3197, 0.75, 0.49, 0.75, 0.49, 0.7968, 0.4854, 0.8418, 0.4717, 0.8833, 0.4496, 0.9197, 0.4197, 0.9496, 0.3833, 0.9717, 0.3418, 0.9854, 0.2968, 0.99, 0.25, 0.9854, 0.2032, 0.9717, 0.1582, 0.9496, 0.1167, 0.9197, 0.08029, 0.8833, 0.05045, 0.8418, 0.02827, 0.7968, 0.01461, 0.75, 0.01, 0.75, 0.01, 0.7032, 0.01461, 0.6582, 0.02827, 0.6167, 0.05045, 0.5803, 0.08029, 0.5504, 0.1167, 0.5283, 0.1582, 0.5146, 0.2032, 0.51, 0.25, 0.5146, 0.2968, 0.5283, 0.3418, 0.5504, 0.3833, 0.5803, 0.4197, 0.6167, 0.4496, 0.6582, 0.4717, 0.7032, 0.4854, 0.03125, 0.5, 0.03125, 0.7864, 0.0, 0.7864, 0.0, 0.5, 0.5, 0.5, 0.5, 0.7864, 0.4688, 0.7864, 0.4688, 0.5, 1.0, 0.7864, 1.0, 0.7864, 1.0, 0.834, 1.0, 0.834, 1.0, 0.834, 1.0, 0.834, 1.0, 0.8791, 1.0, 0.8791, 1.0, 0.8791, 1.0, 0.8791, 1.0, 1.0, 1.0, 1.0, 0.25, 0.49, 0.25, 0.49, 0.2314, 0.4657, 0.2686, 0.4657, 0.2686, 0.4657, 0.2314, 0.4657, 0.2234, 0.4534, 0.2766, 0.4534, 0.2766, 0.4534, 0.2234, 0.4534, 0.2156, 0.4397, 0.2844, 0.4397, 0.2844, 0.4397, 0.2156, 0.4397, 0.2082, 0.4253, 0.2918, 0.4253, 0.9375, 0.7864, 0.9688, 0.7864, 0.9686, 0.834, 0.9376, 0.834, 0.9376, 0.834, 0.9686, 0.834, 0.9683, 0.8791, 0.9379, 0.8791, 0.9379, 0.8791, 0.9683, 0.8791, 0.9678, 1.0, 0.9384, 1.0, 0.3405, 0.4721, 0.2982, 0.485, 0.3026, 0.4614, 0.3414, 0.4491, 0.3414, 0.4491, 0.3026, 0.4614, 0.3064, 0.4493, 0.3415, 0.4378, 0.3415, 0.4378, 0.3064, 0.4493, 0.3108, 0.4358, 0.3418, 0.4251, 0.3418, 0.4251, 0.3108, 0.4358, 0.3152, 0.4217, 0.3422, 0.4117, 0.9062, 0.7864, 0.9375, 0.7864, 0.9374, 0.834, 0.9064, 0.834, 0.9064, 0.834, 0.9374, 0.834, 0.9371, 0.8791, 0.9067, 0.8791, 0.9067, 0.8791, 0.9371, 0.8791, 0.9366, 1.0, 0.9072, 1.0, 0.3821, 0.4502, 0.3431, 0.4711, 0.3414, 0.4491, 0.3779, 0.4292, 0.3779, 0.4292, 0.3414, 0.4491, 0.3415, 0.4378, 0.3752, 0.419, 0.3752, 0.419, 0.3415, 0.4378, 0.3418, 0.4251, 0.3724, 0.4076, 0.3724, 0.4076, 0.3418, 0.4251, 0.3422, 0.4117, 0.3695, 0.3955, 0.875, 0.7864, 0.9062, 0.7864, 0.9061, 0.834, 0.8751, 0.834, 0.8751, 0.834, 0.9061, 0.834, 0.9058, 0.8791, 0.8754, 0.8791, 0.8754, 0.8791, 0.9058, 0.8791, 0.9053, 1.0, 0.8759, 1.0, 0.4186, 0.4206, 0.3844, 0.4487, 0.3779, 0.4292, 0.4101, 0.4024, 0.4101, 0.4024, 0.3779, 0.4292, 0.3752, 0.419, 0.4052, 0.3937, 0.4052, 0.3937, 0.3752, 0.419, 0.3724, 0.4076, 0.3998, 0.384, 0.3998, 0.384, 0.3724, 0.4076, 0.3695, 0.3955, 0.3943, 0.3738, 0.8438, 0.7864, 0.875, 0.7864, 0.8749, 0.834, 0.8439, 0.834, 0.8439, 0.834, 0.8749, 0.834, 0.8746, 0.8791, 0.8442, 0.8791, 0.8442, 0.8791, 0.8746, 0.8791, 0.8741, 1.0, 0.8447, 1.0, 0.4487, 0.3844, 0.4206, 0.4186, 0.4101, 0.4024, 0.4366, 0.3697, 0.4366, 0.3697, 0.4101, 0.4024, 0.4052, 0.3937, 0.43, 0.3629, 0.43, 0.3629, 0.4052, 0.3937, 0.3998, 0.384, 0.4226, 0.3553, 0.4226, 0.3553, 0.3998, 0.384, 0.3943, 0.3738, 0.4149, 0.3472, 0.8125, 0.7864, 0.8438, 0.7864, 0.8436, 0.834, 0.8126, 0.834, 0.8126, 0.834, 0.8436, 0.834, 0.8433, 0.8791, 0.8129, 0.8791, 0.8129, 0.8791, 0.8433, 0.8791, 0.8428, 1.0, 0.8134, 1.0, 0.4711, 0.3431, 0.4502, 0.3821, 0.4366, 0.3697, 0.4564, 0.3325, 0.4564, 0.3325, 0.4366, 0.3697, 0.43, 0.3629, 0.4485, 0.3278, 0.4485, 0.3278, 0.43, 0.3629, 0.4226, 0.3553, 0.4397, 0.3225, 0.4397, 0.3225, 0.4226, 0.3553, 0.4149, 0.3472, 0.4304, 0.317, 0.7812, 0.7864, 0.8125, 0.7864, 0.8124, 0.834, 0.7814, 0.834, 0.7814, 0.834, 0.8124, 0.834, 0.8121, 0.8791, 0.7817, 0.8791, 0.7817, 0.8791, 0.8121, 0.8791, 0.8116, 1.0, 0.7822, 1.0, 0.485, 0.2982, 0.4721, 0.3405, 0.4564, 0.3325, 0.4685, 0.292, 0.4685, 0.292, 0.4564, 0.3325, 0.4485, 0.3278, 0.4599, 0.2896, 0.4599, 0.2896, 0.4485, 0.3278, 0.4397, 0.3225, 0.4502, 0.287, 0.4502, 0.287, 0.4397, 0.3225, 0.4304, 0.317, 0.44, 0.2841, 0.75, 0.7864, 0.7812, 0.7864, 0.7811, 0.834, 0.7501, 0.834, 0.7501, 0.834, 0.7811, 0.834, 0.7808, 0.8791, 0.7504, 0.8791, 0.7504, 0.8791, 0.7808, 0.8791, 0.7803, 1.0, 0.7509, 1.0, 0.4899, 0.2514, 0.4855, 0.2954, 0.4685, 0.292, 0.4726, 0.25, 0.4726, 0.25, 0.4685, 0.292, 0.4599, 0.2896, 0.4637, 0.25, 0.4637, 0.25, 0.4599, 0.2896, 0.4502, 0.287, 0.4537, 0.25, 0.4537, 0.25, 0.4502, 0.287, 0.44, 0.2841, 0.4433, 0.25, 0.7188, 0.7864, 0.75, 0.7864, 0.7499, 0.834, 0.7189, 0.834, 0.7189, 0.834, 0.7499, 0.834, 0.7496, 0.8791, 0.7192, 0.8791, 0.7192, 0.8791, 0.7496, 0.8791, 0.7491, 1.0, 0.7197, 1.0, 0.4855, 0.2046, 0.4899, 0.2486, 0.4726, 0.25, 0.4685, 0.208, 0.4685, 0.208, 0.4726, 0.25, 0.4637, 0.25, 0.4599, 0.2104, 0.4599, 0.2104, 0.4637, 0.25, 0.4537, 0.25, 0.4502, 0.213, 0.4502, 0.213, 0.4537, 0.25, 0.4433, 0.25, 0.44, 0.2159, 0.6875, 0.7864, 0.7188, 0.7864, 0.7186, 0.834, 0.6876, 0.834, 0.6876, 0.834, 0.7186, 0.834, 0.7183, 0.8791, 0.6879, 0.8791, 0.6879, 0.8791, 0.7183, 0.8791, 0.7178, 1.0, 0.6884, 1.0, 0.4721, 0.1595, 0.485, 0.2018, 0.4685, 0.208, 0.4564, 0.1675, 0.4564, 0.1675, 0.4685, 0.208, 0.4599, 0.2104, 0.4485, 0.1722, 0.4485, 0.1722, 0.4599, 0.2104, 0.4502, 0.213, 0.4397, 0.1775, 0.4397, 0.1775, 0.4502, 0.213, 0.44, 0.2159, 0.4304, 0.183, 0.6562, 0.7864, 0.6875, 0.7864, 0.6874, 0.834, 0.6564, 0.834, 0.6564, 0.834, 0.6874, 0.834, 0.6871, 0.8791, 0.6567, 0.8791, 0.6567, 0.8791, 0.6871, 0.8791, 0.6866, 1.0, 0.6572, 1.0, 0.4502, 0.1179, 0.4711, 0.1569, 0.4564, 0.1675, 0.4366, 0.1303, 0.4366, 0.1303, 0.4564, 0.1675, 0.4485, 0.1722, 0.43, 0.1371, 0.43, 0.1371, 0.4485, 0.1722, 0.4397, 0.1775, 0.4226, 0.1447, 0.4226, 0.1447, 0.4397, 0.1775, 0.4304, 0.183, 0.4149, 0.1528, 0.625, 0.7864, 0.6562, 0.7864, 0.6561, 0.834, 0.6251, 0.834, 0.6251, 0.834, 0.6561, 0.834, 0.6558, 0.8791, 0.6254, 0.8791, 0.6254, 0.8791, 0.6558, 0.8791, 0.6553, 1.0, 0.6259, 1.0, 0.4206, 0.08137, 0.4487, 0.1156, 0.4366, 0.1303, 0.4101, 0.09759, 0.4101, 0.09759, 0.4366, 0.1303, 0.43, 0.1371, 0.4052, 0.1063, 0.4052, 0.1063, 0.43, 0.1371, 0.4226, 0.1447, 0.3998, 0.116, 0.3998, 0.116, 0.4226, 0.1447, 0.4149, 0.1528, 0.3943, 0.1262, 0.5938, 0.7864, 0.625, 0.7864, 0.6249, 0.834, 0.5939, 0.834, 0.5939, 0.834, 0.6249, 0.834, 0.6246, 0.8791, 0.5942, 0.8791, 0.5942, 0.8791, 0.6246, 0.8791, 0.6241, 1.0, 0.5947, 1.0, 0.3844, 0.05133, 0.4186, 0.07941, 0.4101, 0.09759, 0.3779, 0.07079, 0.3779, 0.07079, 0.4101, 0.09759, 0.4052, 0.1063, 0.3752, 0.08103, 0.3752, 0.08103, 0.4052, 0.1063, 0.3998, 0.116, 0.3724, 0.09244, 0.3724, 0.09244, 0.3998, 0.116, 0.3943, 0.1262, 0.3695, 0.1045, 0.5625, 0.7864, 0.5938, 0.7864, 0.5936, 0.834, 0.5626, 0.834, 0.5626, 0.834, 0.5936, 0.834, 0.5933, 0.8791, 0.5629, 0.8791, 0.5629, 0.8791, 0.5933, 0.8791, 0.5928, 1.0, 0.5634, 1.0, 0.3431, 0.02892, 0.3821, 0.04979, 0.3779, 0.07079, 0.3414, 0.05087, 0.3414, 0.05087, 0.3779, 0.07079, 0.3752, 0.08103, 0.3415, 0.06225, 0.3415, 0.06225, 0.3752, 0.08103, 0.3724, 0.09244, 0.3418, 0.07493, 0.3418, 0.07493, 0.3724, 0.09244, 0.3695, 0.1045, 0.3422, 0.08829, 0.5312, 0.7864, 0.5625, 0.7864, 0.5624, 0.834, 0.5314, 0.834, 0.5314, 0.834, 0.5624, 0.834, 0.5621, 0.8791, 0.5317, 0.8791, 0.5317, 0.8791, 0.5621, 0.8791, 0.5616, 1.0, 0.5322, 1.0, 0.2982, 0.01501, 0.3405, 0.02787, 0.3414, 0.05087, 0.3026, 0.0386, 0.3026, 0.0386, 0.3414, 0.05087, 0.3415, 0.06225, 0.3064, 0.05068, 0.3064, 0.05068, 0.3415, 0.06225, 0.3418, 0.07493, 0.3108, 0.06415, 0.3108, 0.06415, 0.3418, 0.07493, 0.3422, 0.08829, 0.3152, 0.07833, 0.5, 0.7864, 0.5312, 0.7864, 0.5311, 0.834, 0.5001, 0.834, 0.5001, 0.834, 0.5311, 0.834, 0.5308, 0.8791, 0.5002, 0.8791, 0.5002, 0.8791, 0.5308, 0.8791, 0.5303, 1.0, 0.5005, 1.0, 0.2507, 0.01007, 0.2954, 0.01448, 0.3026, 0.0386, 0.2686, 0.03434, 0.2686, 0.03434, 0.3026, 0.0386, 0.3064, 0.05068, 0.2766, 0.0466, 0.2766, 0.0466, 0.3064, 0.05068, 0.3108, 0.06415, 0.2844, 0.06027, 0.2844, 0.06027, 0.3108, 0.06415, 0.3152, 0.07833, 0.2918, 0.07465, 0.4688, 0.7864, 0.5, 0.7864, 0.4999, 0.834, 0.4689, 0.834, 0.4689, 0.834, 0.4999, 0.834, 0.4998, 0.8791, 0.4692, 0.8791, 0.4692, 0.8791, 0.4998, 0.8791, 0.4995, 1.0, 0.4697, 1.0, 0.2046, 0.01448, 0.2493, 0.01007, 0.2314, 0.03434, 0.1974, 0.0386, 0.1974, 0.0386, 0.2314, 0.03434, 0.2234, 0.0466, 0.1936, 0.05068, 0.1936, 0.05068, 0.2234, 0.0466, 0.2156, 0.06027, 0.1892, 0.06415, 0.1892, 0.06415, 0.2156, 0.06027, 0.2082, 0.07465, 0.1848, 0.07833, 0.4375, 0.7864, 0.4688, 0.7864, 0.4686, 0.834, 0.4376, 0.834, 0.4376, 0.834, 0.4686, 0.834, 0.4683, 0.8791, 0.4379, 0.8791, 0.4379, 0.8791, 0.4683, 0.8791, 0.4678, 1.0, 0.4384, 1.0, 0.1595, 0.02787, 0.2018, 0.01501, 0.1974, 0.0386, 0.1586, 0.05087, 0.1586, 0.05087, 0.1974, 0.0386, 0.1936, 0.05068, 0.1585, 0.06225, 0.1585, 0.06225, 0.1936, 0.05068, 0.1892, 0.06415, 0.1582, 0.07493, 0.1582, 0.07493, 0.1892, 0.06415, 0.1848, 0.07833, 0.1578, 0.08829, 0.4062, 0.7864, 0.4375, 0.7864, 0.4374, 0.834, 0.4064, 0.834, 0.4064, 0.834, 0.4374, 0.834, 0.4371, 0.8791, 0.4067, 0.8791, 0.4067, 0.8791, 0.4371, 0.8791, 0.4366, 1.0, 0.4072, 1.0, 0.1179, 0.04979, 0.1569, 0.02892, 0.1586, 0.05087, 0.1221, 0.07078, 0.1221, 0.07078, 0.1586, 0.05087, 0.1585, 0.06225, 0.1248, 0.08103, 0.1248, 0.08103, 0.1585, 0.06225, 0.1582, 0.07493, 0.1276, 0.09244, 0.1276, 0.09244, 0.1582, 0.07493, 0.1578, 0.08829, 0.1305, 0.1045, 0.375, 0.7864, 0.4062, 0.7864, 0.4061, 0.834, 0.3751, 0.834, 0.3751, 0.834, 0.4061, 0.834, 0.4058, 0.8791, 0.3754, 0.8791, 0.3754, 0.8791, 0.4058, 0.8791, 0.4053, 1.0, 0.3759, 1.0, 0.08137, 0.07941, 0.1156, 0.05133, 0.1221, 0.07078, 0.08989, 0.09759, 0.08989, 0.09759, 0.1221, 0.07078, 0.1248, 0.08103, 0.09476, 0.1063, 0.09476, 0.1063, 0.1248, 0.08103, 0.1276, 0.09244, 0.1002, 0.116, 0.1002, 0.116, 0.1276, 0.09244, 0.1305, 0.1045, 0.1057, 0.1262, 0.3438, 0.7864, 0.375, 0.7864, 0.3749, 0.834, 0.3439, 0.834, 0.3439, 0.834, 0.3749, 0.834, 0.3746, 0.8791, 0.3442, 0.8791, 0.3442, 0.8791, 0.3746, 0.8791, 0.3741, 1.0, 0.3447, 1.0, 0.05133, 0.1156, 0.07941, 0.08137, 0.08989, 0.09759, 0.06337, 0.1303, 0.06337, 0.1303, 0.08989, 0.09759, 0.09476, 0.1063, 0.06999, 0.1371, 0.06999, 0.1371, 0.09476, 0.1063, 0.1002, 0.116, 0.07736, 0.1447, 0.07736, 0.1447, 0.1002, 0.116, 0.1057, 0.1262, 0.08507, 0.1528, 0.3125, 0.7864, 0.3438, 0.7864, 0.3436, 0.834, 0.3126, 0.834, 0.3126, 0.834, 0.3436, 0.834, 0.3433, 0.8791, 0.3129, 0.8791, 0.3129, 0.8791, 0.3433, 0.8791, 0.3428, 1.0, 0.3134, 1.0, 0.02892, 0.1569, 0.04979, 0.1179, 0.06337, 0.1303, 0.04364, 0.1675, 0.04364, 0.1675, 0.06337, 0.1303, 0.06999, 0.1371, 0.05152, 0.1722, 0.05152, 0.1722, 0.06999, 0.1371, 0.07736, 0.1447, 0.06033, 0.1775, 0.06033, 0.1775, 0.07736, 0.1447, 0.08507, 0.1528, 0.06957, 0.183, 0.2812, 0.7864, 0.3125, 0.7864, 0.3124, 0.834, 0.2814, 0.834, 0.2814, 0.834, 0.3124, 0.834, 0.3121, 0.8791, 0.2817, 0.8791, 0.2817, 0.8791, 0.3121, 0.8791, 0.3116, 1.0, 0.2822, 1.0, 0.01501, 0.2018, 0.02787, 0.1595, 0.04364, 0.1675, 0.03148, 0.208, 0.03148, 0.208, 0.04364, 0.1675, 0.05152, 0.1722, 0.04013, 0.2104, 0.04013, 0.2104, 0.05152, 0.1722, 0.06033, 0.1775, 0.04981, 0.213, 0.04981, 0.213, 0.06033, 0.1775, 0.06957, 0.183, 0.05998, 0.2159, 0.25, 0.7864, 0.2812, 0.7864, 0.2811, 0.834, 0.2501, 0.834, 0.2501, 0.834, 0.2811, 0.834, 0.2808, 0.8791, 0.2504, 0.8791, 0.2504, 0.8791, 0.2808, 0.8791, 0.2803, 1.0, 0.2509, 1.0, 0.01014, 0.2486, 0.01448, 0.2046, 0.03148, 0.208, 0.02738, 0.25, 0.02738, 0.25, 0.03148, 0.208, 0.04013, 0.2104, 0.03628, 0.25, 0.03628, 0.25, 0.04013, 0.2104, 0.04981, 0.213, 0.04626, 0.25, 0.04626, 0.25, 0.04981, 0.213, 0.05998, 0.2159, 0.05673, 0.25, 0.2188, 0.7864, 0.25, 0.7864, 0.2499, 0.834, 0.2189, 0.834, 0.2189, 0.834, 0.2499, 0.834, 0.2496, 0.8791, 0.2192, 0.8791, 0.2192, 0.8791, 0.2496, 0.8791, 0.2491, 1.0, 0.2197, 1.0, 0.01448, 0.2954, 0.01014, 0.2514, 0.02738, 0.25, 0.03148, 0.292, 0.03148, 0.292, 0.02738, 0.25, 0.03628, 0.25, 0.04013, 0.2896, 0.04013, 0.2896, 0.03628, 0.25, 0.04626, 0.25, 0.04981, 0.287, 0.04981, 0.287, 0.04626, 0.25, 0.05673, 0.25, 0.05998, 0.2841, 0.1875, 0.7864, 0.2188, 0.7864, 0.2186, 0.834, 0.1876, 0.834, 0.1876, 0.834, 0.2186, 0.834, 0.2183, 0.8791, 0.1879, 0.8791, 0.1879, 0.8791, 0.2183, 0.8791, 0.2178, 1.0, 0.1884, 1.0, 0.02787, 0.3405, 0.01501, 0.2982, 0.03148, 0.292, 0.04364, 0.3325, 0.04364, 0.3325, 0.03148, 0.292, 0.04013, 0.2896, 0.05152, 0.3278, 0.05152, 0.3278, 0.04013, 0.2896, 0.04981, 0.287, 0.06033, 0.3225, 0.06033, 0.3225, 0.04981, 0.287, 0.05998, 0.2841, 0.06957, 0.317, 0.1562, 0.7864, 0.1875, 0.7864, 0.1874, 0.834, 0.1564, 0.834, 0.1564, 0.834, 0.1874, 0.834, 0.1871, 0.8791, 0.1567, 0.8791, 0.1567, 0.8791, 0.1871, 0.8791, 0.1866, 1.0, 0.1572, 1.0, 0.04979, 0.3821, 0.02892, 0.3431, 0.04364, 0.3325, 0.06337, 0.3697, 0.06337, 0.3697, 0.04364, 0.3325, 0.05152, 0.3278, 0.06999, 0.3629, 0.06999, 0.3629, 0.05152, 0.3278, 0.06033, 0.3225, 0.07736, 0.3553, 0.07736, 0.3553, 0.06033, 0.3225, 0.06957, 0.317, 0.08507, 0.3472, 0.125, 0.7864, 0.1562, 0.7864, 0.1561, 0.834, 0.1251, 0.834, 0.1251, 0.834, 0.1561, 0.834, 0.1558, 0.8791, 0.1254, 0.8791, 0.1254, 0.8791, 0.1558, 0.8791, 0.1553, 1.0, 0.1259, 1.0, 0.07941, 0.4186, 0.05133, 0.3844, 0.06337, 0.3697, 0.08989, 0.4024, 0.08989, 0.4024, 0.06337, 0.3697, 0.06999, 0.3629, 0.09476, 0.3937, 0.09476, 0.3937, 0.06999, 0.3629, 0.07736, 0.3553, 0.1002, 0.384, 0.1002, 0.384, 0.07736, 0.3553, 0.08507, 0.3472, 0.1057, 0.3738, 0.09375, 0.7864, 0.125, 0.7864, 0.1249, 0.834, 0.09386, 0.834, 0.09386, 0.834, 0.1249, 0.834, 0.1246, 0.8791, 0.09417, 0.8791, 0.09417, 0.8791, 0.1246, 0.8791, 0.1241, 1.0, 0.09467, 1.0, 0.1156, 0.4487, 0.08137, 0.4206, 0.08989, 0.4024, 0.1221, 0.4292, 0.1221, 0.4292, 0.08989, 0.4024, 0.09476, 0.3937, 0.1248, 0.419, 0.1248, 0.419, 0.09476, 0.3937, 0.1002, 0.384, 0.1276, 0.4076, 0.1276, 0.4076, 0.1002, 0.384, 0.1057, 0.3738, 0.1305, 0.3955, 0.0625, 0.7864, 0.09375, 0.7864, 0.09364, 0.834, 0.06261, 0.834, 0.06261, 0.834, 0.09364, 0.834, 0.09333, 0.8791, 0.06292, 0.8791, 0.06292, 0.8791, 0.09333, 0.8791, 0.09283, 1.0, 0.06342, 1.0, 0.1569, 0.4711, 0.1179, 0.4502, 0.1221, 0.4292, 0.1586, 0.4491, 0.1586, 0.4491, 0.1221, 0.4292, 0.1248, 0.419, 0.1585, 0.4378, 0.1585, 0.4378, 0.1248, 0.419, 0.1276, 0.4076, 0.1582, 0.4251, 0.1582, 0.4251, 0.1276, 0.4076, 0.1305, 0.3955, 0.1578, 0.4117, 0.03125, 0.7864, 0.0625, 0.7864, 0.06239, 0.834, 0.03136, 0.834, 0.03136, 0.834, 0.06239, 0.834, 0.06208, 0.8791, 0.03167, 0.8791, 0.03167, 0.8791, 0.06208, 0.8791, 0.06158, 1.0, 0.03217, 1.0, 0.2018, 0.485, 0.1595, 0.4721, 0.1586, 0.4491, 0.1974, 0.4614, 0.1974, 0.4614, 0.1586, 0.4491, 0.1585, 0.4378, 0.1936, 0.4493, 0.1936, 0.4493, 0.1585, 0.4378, 0.1582, 0.4251, 0.1892, 0.4358, 0.1892, 0.4358, 0.1582, 0.4251, 0.1578, 0.4117, 0.1848, 0.4217, 0.0, 0.7864, 0.03125, 0.7864, 0.03114, 0.834, 5.289e-05, 0.834, 5.289e-05, 0.834, 0.03114, 0.834, 0.03083, 0.8791, 0.0002089, 0.8791, 0.0002089, 0.8791, 0.03083, 0.8791, 0.03033, 1.0, 0.0004603, 1.0, 0.2493, 0.4899, 0.2046, 0.4855, 0.1974, 0.4614, 0.2314, 0.4657, 0.2314, 0.4657, 0.1974, 0.4614, 0.1936, 0.4493, 0.2234, 0.4534, 0.2234, 0.4534, 0.1936, 0.4493, 0.1892, 0.4358, 0.2156, 0.4397, 0.2156, 0.4397, 0.1892, 0.4358, 0.1848, 0.4217, 0.2082, 0.4253, 0.9688, 0.7864, 1.0, 0.7864, 0.9999, 0.834, 0.9689, 0.834, 0.9689, 0.834, 0.9999, 0.834, 0.9998, 0.8791, 0.9692, 0.8791, 0.9692, 0.8791, 0.9998, 0.8791, 0.9995, 1.0, 0.9697, 1.0, 0.2954, 0.4855, 0.2507, 0.4899, 0.2686, 0.4657, 0.3026, 0.4614, 0.3026, 0.4614, 0.2686, 0.4657, 0.2766, 0.4534, 0.3064, 0.4493, 0.3064, 0.4493, 0.2766, 0.4534, 0.2844, 0.4397, 0.3108, 0.4358, 0.3108, 0.4358, 0.2844, 0.4397, 0.2918, 0.4253, 0.3152, 0.4217, 0.5, 0.7864, 0.5, 0.7864, 0.5, 0.834, 0.5, 0.834, 0.5, 0.834, 0.5, 0.834, 0.5, 0.8791, 0.5, 0.8791, 0.5, 0.8791, 0.5, 0.8791, 0.5, 1.0, 0.5, 1.0, 0.25, 0.01, 0.25, 0.01, 0.2686, 0.03434, 0.2314, 0.03434, 0.2314, 0.03434, 0.2686, 0.03434, 0.2766, 0.0466, 0.2234, 0.0466, 0.2234, 0.0466, 0.2766, 0.0466, 0.2844, 0.06027, 0.2156, 0.06027, 0.2156, 0.06027, 0.2844, 0.06027, 0.2918, 0.07465, 0.2082, 0.07465, 1.0, 0.5, 1.0, 0.7864, 1.0, 0.7864, 1.0, 0.5, 0.2049, 0.4212, 0.2951, 0.4212, 0.2918, 0.4253, 0.2082, 0.4253, 0.3175, 0.4174, 0.3426, 0.4077, 0.3422, 0.4117, 0.3152, 0.4217, 0.3426, 0.4077, 0.3685, 0.3919, 0.3695, 0.3955, 0.3422, 0.4117, 0.3685, 0.3919, 0.3923, 0.3707, 0.3943, 0.3738, 0.3695, 0.3955, 0.3923, 0.3707, 0.4123, 0.3448, 0.4149, 0.3472, 0.3943, 0.3738, 0.4123, 0.3448, 0.4273, 0.3153, 0.4304, 0.317, 0.4149, 0.3472, 0.4273, 0.3153, 0.4366, 0.2833, 0.44, 0.2841, 0.4304, 0.317, 0.4366, 0.2833, 0.4398, 0.25, 0.4433, 0.25, 0.44, 0.2841, 0.4398, 0.25, 0.4366, 0.2167, 0.44, 0.2159, 0.4433, 0.25, 0.4366, 0.2167, 0.4273, 0.1847, 0.4304, 0.183, 0.44, 0.2159, 0.4273, 0.1847, 0.4123, 0.1552, 0.4149, 0.1528, 0.4304, 0.183, 0.4123, 0.1552, 0.3923, 0.1293, 0.3943, 0.1262, 0.4149, 0.1528, 0.3923, 0.1293, 0.3685, 0.1081, 0.3695, 0.1045, 0.3943, 0.1262, 0.3685, 0.1081, 0.3426, 0.09228, 0.3422, 0.08829, 0.3695, 0.1045, 0.3426, 0.09228, 0.3175, 0.08256, 0.3152, 0.07833, 0.3422, 0.08829, 0.3175, 0.08256, 0.2951, 0.07877, 0.2918, 0.07465, 0.3152, 0.07833, 0.2049, 0.07877, 0.1825, 0.08256, 0.1848, 0.07833, 0.2082, 0.07465, 0.1825, 0.08256, 0.1574, 0.09228, 0.1578, 0.08829, 0.1848, 0.07833, 0.1574, 0.09228, 0.1315, 0.1081, 0.1305, 0.1045, 0.1578, 0.08829, 0.1315, 0.1081, 0.1077, 0.1293, 0.1057, 0.1262, 0.1305, 0.1045, 0.1077, 0.1293, 0.08771, 0.1552, 0.08507, 0.1528, 0.1057, 0.1262, 0.08771, 0.1552, 0.07267, 0.1847, 0.06957, 0.183, 0.08507, 0.1528, 0.07267, 0.1847, 0.06336, 0.2167, 0.05998, 0.2159, 0.06957, 0.183, 0.06336, 0.2167, 0.0602, 0.25, 0.05673, 0.25, 0.05998, 0.2159, 0.0602, 0.25, 0.06336, 0.2833, 0.05998, 0.2841, 0.05673, 0.25, 0.06336, 0.2833, 0.07267, 0.3153, 0.06957, 0.317, 0.05998, 0.2841, 0.07267, 0.3153, 0.08771, 0.3448, 0.08507, 0.3472, 0.06957, 0.317, 0.08771, 0.3448, 0.1077, 0.3707, 0.1057, 0.3738, 0.08507, 0.3472, 0.1077, 0.3707, 0.1315, 0.3919, 0.1305, 0.3955, 0.1057, 0.3738, 0.1315, 0.3919, 0.1574, 0.4077, 0.1578, 0.4117, 0.1305, 0.3955, 0.1574, 0.4077, 0.1825, 0.4174, 0.1848, 0.4217, 0.1578, 0.4117, 0.1825, 0.4174, 0.2049, 0.4212, 0.2082, 0.4253, 0.1848, 0.4217, 0.2951, 0.4212, 0.3175, 0.4174, 0.3152, 0.4217, 0.2918, 0.4253, 0.2951, 0.07877, 0.2049, 0.07877, 0.2082, 0.07465, 0.2918, 0.07465, 0.1757, 0.3263, 0.3243, 0.3263, 0.2951, 0.4212, 0.2049, 0.4212, 0.3355, 0.324, 0.3438, 0.3197, 0.3426, 0.4077, 0.3175, 0.4174, 0.3438, 0.3197, 0.3524, 0.3128, 0.3685, 0.3919, 0.3426, 0.4077, 0.3524, 0.3128, 0.3606, 0.3034, 0.3923, 0.3707, 0.3685, 0.3919, 0.3606, 0.3034, 0.3678, 0.2919, 0.4123, 0.3448, 0.3923, 0.3707, 0.3678, 0.2919, 0.3732, 0.2789, 0.4273, 0.3153, 0.4123, 0.3448, 0.3732, 0.2789, 0.3767, 0.2647, 0.4366, 0.2833, 0.4273, 0.3153, 0.3767, 0.2647, 0.3779, 0.25, 0.4398, 0.25, 0.4366, 0.2833, 0.3779, 0.25, 0.3767, 0.2353, 0.4366, 0.2167, 0.4398, 0.25, 0.3767, 0.2353, 0.3732, 0.2211, 0.4273, 0.1847, 0.4366, 0.2167, 0.3732, 0.2211, 0.3678, 0.2081, 0.4123, 0.1552, 0.4273, 0.1847, 0.3678, 0.2081, 0.3606, 0.1966, 0.3923, 0.1293, 0.4123, 0.1552, 0.3606, 0.1966, 0.3524, 0.1872, 0.3685, 0.1081, 0.3923, 0.1293, 0.3524, 0.1872, 0.3438, 0.1803, 0.3426, 0.09228, 0.3685, 0.1081, 0.3438, 0.1803, 0.3355, 0.176, 0.3175, 0.08256, 0.3426, 0.09228, 0.3355, 0.176, 0.3243, 0.1737, 0.2951, 0.07877, 0.3175, 0.08256, 0.1757, 0.1737, 0.1645, 0.176, 0.1825, 0.08256, 0.2049, 0.07877, 0.1645, 0.176, 0.1562, 0.1803, 0.1574, 0.09228, 0.1825, 0.08256, 0.1562, 0.1803, 0.1476, 0.1872, 0.1315, 0.1081, 0.1574, 0.09228, 0.1476, 0.1872, 0.1394, 0.1966, 0.1077, 0.1293, 0.1315, 0.1081, 0.1394, 0.1966, 0.1322, 0.2081, 0.08771, 0.1552, 0.1077, 0.1293, 0.1322, 0.2081, 0.1268, 0.2211, 0.07267, 0.1847, 0.08771, 0.1552, 0.1268, 0.2211, 0.1233, 0.2353, 0.06336, 0.2167, 0.07267, 0.1847, 0.1233, 0.2353, 0.1221, 0.25, 0.0602, 0.25, 0.06336, 0.2167, 0.1221, 0.25, 0.1233, 0.2647, 0.06336, 0.2833, 0.0602, 0.25, 0.1233, 0.2647, 0.1268, 0.2789, 0.07267, 0.3153, 0.06336, 0.2833, 0.1268, 0.2789, 0.1322, 0.2919, 0.08771, 0.3448, 0.07267, 0.3153, 0.1322, 0.2919, 0.1394, 0.3034, 0.1077, 0.3707, 0.08771, 0.3448, 0.1394, 0.3034, 0.1476, 0.3128, 0.1315, 0.3919, 0.1077, 0.3707, 0.1476, 0.3128, 0.1562, 0.3197, 0.1574, 0.4077, 0.1315, 0.3919, 0.1562, 0.3197, 0.1645, 0.324, 0.1825, 0.4174, 0.1574, 0.4077, 0.1645, 0.324, 0.1757, 0.3263, 0.2049, 0.4212, 0.1825, 0.4174, 0.3243, 0.3263, 0.3355, 0.324, 0.3175, 0.4174, 0.2951, 0.4212, 0.3243, 0.1737, 0.1757, 0.1737, 0.2049, 0.07877, 0.2951, 0.07877])
me_cylinder.materials.append(mat_material_002)
me_cylinder.materials.append(mat_material_003)
me_cylinder.update()
me_plane = bpy.data.meshes.new('Plane')
me_plane.from_pydata([(-1.0, -1.0, 0.0), (1.0, -1.0, 0.0), (-1.0, 1.0, 0.0), (1.0, 1.0, 0.0), (-1.0, -0.4161, 0.0), (-1.0, -0.8638, 0.0), (1.0, -0.8638, 0.0), (1.0, -0.4161, 0.0), (1.0, 0.3615, 0.0), (1.0, 0.7606, 0.0), (-1.0, 0.7606, 0.0), (-1.0, 0.3615, 0.0), (-0.3333, -1.0, 0.0), (0.3333, -1.0, 0.0), (0.3333, 1.0, 0.0), (-0.3333, 1.0, 0.0), (0.3333, -0.8638, 0.0), (-0.3333, -0.8638, 0.0), (0.3333, -0.1971, 0.0), (-0.3333, -0.1971, 0.0), (0.3333, 0.137, 0.0), (-0.3333, 0.137, 0.0), (0.3333, 0.5361, 0.0), (-0.3333, 0.5361, 0.0), (0.6667, -1.0, 0.0), (0.6667, 1.0, 0.0), (0.6667, -0.8638, 0.0), (0.6667, -0.4161, 0.0), (0.6667, 0.3637, 0.0), (0.6667, 0.7627, 0.0), (-0.6667, 1.0, 0.0), (-0.6667, -0.8638, 0.0), (-0.6667, -0.4161, 0.0), (-0.6667, 0.3637, 0.0), (-0.6667, 0.7627, 0.0), (-0.6667, -1.0, 0.0), (1.0, 0.3863, -0.04258), (-1.0, 0.3863, -0.04258), (-0.3333, 0.1618, -0.04258), (0.3333, 0.1618, -0.04258), (0.6667, 0.3884, -0.04258), (-0.6667, 0.3884, -0.04258), (1.0, 0.7285, -0.04258), (-0.3333, 0.504, -0.04258), (0.3333, 0.504, -0.04258), (0.6667, 0.7306, -0.04258), (-0.6667, 0.7306, -0.04258), (-1.0, 0.7285, -0.04258), (-1.0, -0.1971, 0.0), (-0.6667, -0.1971, 0.0), (1.0, -0.1971, 0.0), (0.6667, -0.1971, 0.0), (-1.0, -0.1971, -0.05637), (-1.0, -0.4458, -0.05637), (-0.6667, -0.4458, -0.05637), (0.6667, -0.4161, -0.05637), (0.3333, -0.1971, -0.05637), (1.0, -0.4161, -0.05637), (-0.3333, -0.1971, -0.05637), (-0.6667, -0.1971, -0.05637), (1.0, -0.1971, -0.05637), (0.6667, -0.1971, -0.05637), (-1.0, -0.4731, 0.01016), (-1.0, -0.4378, 0.005651), (-1.0, -0.4618, 0.00956), (-1.0, -0.4489, 0.007908), (1.0, -0.4378, 0.005651), (1.0, -0.4731, 0.01016), (1.0, -0.4489, 0.007908), (1.0, -0.4618, 0.00956), (-0.3333, -0.2172, 0.005459), (-0.3333, -0.2525, 0.01016), (-0.3333, -0.2283, 0.007812), (-0.3333, -0.2412, 0.009534), (0.3333, -0.2172, 0.005459), (0.3333, -0.2525, 0.01016), (0.3333, -0.2283, 0.007812), (0.3333, -0.2412, 0.009534), (0.6667, -0.4731, 0.01016), (0.6667, -0.4378, 0.005641), (0.6667, -0.4618, 0.009559), (0.6667, -0.4488, 0.007903), (-0.6667, -0.4731, 0.01016), (-0.6667, -0.4378, 0.005641), (-0.6667, -0.4618, 0.009559), (-0.6667, -0.4488, 0.007903), (-1.0, -0.847, 0.005179), (-1.0, -0.8139, 0.01016), (-1.0, -0.8366, 0.007672), (-1.0, -0.8245, 0.009497), (1.0, -0.8139, 0.01016), (1.0, -0.847, 0.005179), (1.0, -0.8245, 0.009497), (1.0, -0.8366, 0.007672), (-0.3333, -0.847, 0.005179), (-0.3333, -0.8139, 0.01016), (-0.3333, -0.8366, 0.007672), (-0.3333, -0.8245, 0.009497), (0.3333, -0.847, 0.005179), (0.3333, -0.8139, 0.01016), (0.3333, -0.8366, 0.007672), (0.3333, -0.8245, 0.009497), (0.6667, -0.8139, 0.01016), (0.6667, -0.847, 0.005179), (0.6667, -0.8245, 0.009497), (0.6667, -0.8366, 0.007672), (-0.6667, -0.8139, 0.01016), (-0.6667, -0.847, 0.005179), (-0.6667, -0.8245, 0.009497), (-0.6667, -0.8366, 0.007672), (-0.1263, -0.06497, 0.00669), (-0.1263, -0.0475, 0.00669), (-0.1263, -0.03004, 0.00669), (-0.1263, -0.01258, 0.00669), (-0.1263, 0.004882, 0.00669), (0.1263, -0.06497, 0.00669), (0.1263, -0.0475, 0.00669), (0.1263, -0.03004, 0.00669), (0.1263, -0.01258, 0.00669), (0.1263, 0.004882, 0.00669), (-0.1482, -0.07958, 0.002128), (-0.1482, -0.05481, 0.002128), (-0.1482, -0.03004, 0.002128), (-0.1482, -0.005274, 0.002128), (-0.1482, 0.01949, 0.002128), (0.1482, -0.07958, 0.002128), (0.1482, -0.05481, 0.002128), (0.1482, -0.03004, 0.002128), (0.1482, -0.005274, 0.002128), (0.1482, 0.01949, 0.002128), (0.1263, -0.08243, 0.01263), (-0.1263, -0.08243, 0.01263), (-0.1263, -0.06497, 0.00669), (-0.1263, -0.0475, 0.01263), (-0.1263, -0.03004, 0.00669), (-0.1263, -0.01258, 0.01263), (-0.1263, 0.004882, 0.00669), (0.1263, -0.06497, 0.00669), (0.1263, -0.0475, 0.01263), (0.1263, -0.03004, 0.00669), (0.1263, -0.01258, 0.01263), (0.1263, 0.004882, 0.00669), (0.1482, -0.07994, 0.002128), (0.1238, -0.1043, 0.002128), (0.145, -0.09214, 0.002128), (0.136, -0.1011, 0.002128), (-0.1238, -0.1043, 0.002128), (-0.1482, -0.07994, 0.002128), (-0.136, -0.1011, 0.002128), (-0.145, -0.09214, 0.002128), (0.1238, 0.04426, 0.002128), (0.1482, 0.01986, 0.002128), (0.136, 0.04099, 0.002128), (0.145, 0.03206, 0.002128), (-0.1482, 0.01986, 0.002128), (-0.1238, 0.04426, 0.002128), (-0.145, 0.03206, 0.002128), (-0.136, 0.04099, 0.002128), (0.1019, -0.08243, 0.00669), (0.1263, -0.06497, 0.00669), (0.1263, -0.08243, 0.01258), (0.1141, -0.08009, 0.00669), (0.123, -0.0737, 0.00669), (-0.1263, -0.06497, 0.00669), (-0.1019, -0.08243, 0.00669), (-0.1263, -0.08243, 0.01258), (-0.123, -0.0737, 0.00669), (-0.1141, -0.08009, 0.00669), (0.1263, 0.004882, 0.00669), (0.1019, 0.02234, 0.00669), (0.123, 0.01361, 0.00669), (0.1141, 0.02, 0.00669), (-0.1019, 0.02234, 0.00669), (-0.1263, 0.004882, 0.00669), (-0.1141, 0.02, 0.00669), (-0.123, 0.01361, 0.00669)], [], [(29, 9, 3, 25), (24, 1, 6, 26), (102, 90, 67, 78), (50, 51, 61, 60), (45, 42, 9, 29), (46, 43, 23, 34), (43, 44, 22, 23), (27, 7, 57, 55), (19, 18, 20, 21), (95, 99, 75, 71), (106, 95, 71, 82), (35, 12, 17, 31), (12, 13, 16, 17), (34, 23, 15, 30), (23, 22, 14, 15), (44, 45, 29, 22), (18, 51, 28, 20), (99, 102, 78, 75), (13, 24, 26, 16), (22, 29, 25, 14), (10, 34, 30, 2), (0, 35, 31, 5), (87, 106, 82, 62), (19, 49, 59, 58), (47, 46, 34, 10), (11, 33, 41, 37), (20, 28, 40, 39), (21, 20, 39, 38), (33, 21, 38, 41), (28, 8, 36, 40), (37, 41, 46, 47), (39, 40, 45, 44), (38, 39, 44, 43), (41, 38, 43, 46), (40, 36, 42, 45), (55, 57, 60, 61), (48, 49, 33, 11), (49, 19, 21, 33), (32, 19, 58, 54), (51, 50, 8, 28), (54, 58, 59), (53, 54, 59, 52), (61, 56, 55), (18, 27, 55, 56), (4, 32, 54, 53), (49, 48, 52, 59), (51, 18, 56, 61), (79, 66, 7, 27), (5, 31, 107, 86), (74, 79, 27, 18), (83, 70, 19, 32), (70, 74, 18, 19), (17, 16, 98, 94), (16, 26, 103, 98), (31, 17, 94, 107), (26, 6, 91, 103), (83, 63, 65, 85), (85, 65, 64, 84), (84, 64, 62, 82), (79, 74, 76, 81), (81, 76, 77, 80), (80, 77, 75, 78), (74, 70, 72, 76), (76, 72, 73, 77), (77, 73, 71, 75), (70, 83, 85, 72), (72, 85, 84, 73), (73, 84, 82, 71), (66, 79, 81, 68), (68, 81, 80, 69), (69, 80, 78, 67), (90, 102, 104, 92), (92, 104, 105, 93), (93, 105, 103, 91), (95, 106, 108, 97), (97, 108, 109, 96), (96, 109, 107, 94), (99, 95, 97, 101), (101, 97, 96, 100), (100, 96, 94, 98), (102, 99, 101, 104), (104, 101, 100, 105), (105, 100, 98, 103), (106, 87, 89, 108), (108, 89, 88, 109), (109, 88, 86, 107), (63, 83, 32, 4), (115, 159, 142, 125), (168, 119, 129, 151), (165, 164, 158, 160, 130, 131), (163, 110, 120, 147), (114, 173, 154, 124), (119, 118, 128, 129), (118, 117, 127, 128), (117, 116, 126, 127), (116, 115, 125, 126), (172, 169, 150, 155), (110, 111, 121, 120), (111, 112, 122, 121), (112, 113, 123, 122), (113, 114, 124, 123), (160, 159, 115, 137, 130), (110, 115, 116, 111), (110, 163, 165, 131, 132), (112, 117, 118, 113), (117, 112, 134, 139), (131, 130, 137, 132), (133, 138, 139, 134), (135, 140, 141, 136), (112, 111, 133, 134), (118, 119, 141, 140), (113, 118, 140, 135), (115, 110, 132, 137), (119, 114, 136, 141), (114, 119, 168, 170, 171, 169, 172, 174, 175, 173), (116, 117, 139, 138), (111, 116, 138, 133), (114, 113, 135, 136), (158, 161, 160), (161, 162, 160), (162, 159, 160), (163, 166, 165), (166, 167, 165), (167, 164, 165), (142, 159, 162, 144), (144, 162, 161, 145), (145, 161, 158, 143), (163, 147, 149, 166), (166, 149, 148, 167), (167, 148, 146, 164), (154, 173, 175, 156), (156, 175, 174, 157), (157, 174, 172, 155), (168, 151, 153, 170), (170, 153, 152, 171), (171, 152, 150, 169), (158, 164, 146, 143)])
me_plane.polygons.foreach_set('use_smooth', [True] * 137)
me_plane.polygons.foreach_set('material_index', [2, 0, 1, 0, 2, 2, 2, 1, 2, 1, 1, 0, 0, 2, 2, 2, 2, 1, 0, 2, 2, 0, 1, 0, 2, 2, 2, 2, 2, 2, 2, 2, 2, 2, 2, 0, 2, 2, 1, 2, 0, 0, 0, 1, 1, 0, 0, 1, 1, 1, 1, 1, 1, 1, 1, 1, 1, 1, 1, 1, 1, 1, 1, 1, 1, 1, 1, 1, 1, 1, 1, 1, 1, 1, 1, 1, 1, 1, 1, 1, 1, 1, 1, 1, 1, 1, 1, 1, 1, 1, 1, 1, 1, 1, 1, 1, 1, 1, 1, 1, 1, 1, 1, 1, 1, 1, 1, 1, 1, 1, 1, 1, 1, 1, 1, 1, 1, 1, 1, 1, 1, 1, 1, 1, 1, 1, 1, 1, 1, 1, 1, 1, 1, 1, 1, 1, 1])
_uv = me_plane.uv_layers.new(name='UVMap')
_uv.uv.foreach_set('vector', [0.8333, 0.8803, 1.0, 0.8803, 1.0, 1.0, 0.8333, 1.0, 0.8333, 0.0, 1.0, 0.0, 1.0, 0.0681, 0.8333, 0.0681, 0.8333, 0.08694, 1.0, 0.08694, 1.0, 0.3791, 0.8333, 0.3791, 1.0, 0.4801, 0.8333, 0.4799, 0.8333, 0.4799, 1.0, 0.4801, 0.8333, 0.8642, 1.0, 0.8642, 1.0, 0.8803, 0.8333, 0.8803, 0.1667, 0.8642, 0.3333, 0.8642, 0.3333, 0.8803, 0.1667, 0.8803, 0.3333, 0.8642, 0.6667, 0.8642, 0.6667, 0.8803, 0.3333, 0.8803, 0.8333, 0.4014, 1.0, 0.4014, 1.0, 0.4014, 0.8333, 0.4014, 0.3333, 0.4014, 0.6667, 0.4014, 0.6667, 0.6808, 0.3333, 0.6808, 0.3333, 0.08158, 0.6667, 0.08158, 0.6667, 0.3848, 0.3333, 0.3848, 0.1667, 0.08694, 0.3333, 0.08158, 0.3333, 0.3848, 0.1667, 0.3791, 0.1667, 0.0, 0.3333, 0.0, 0.3333, 0.0681, 0.1667, 0.0681, 0.3333, 0.0, 0.6667, 0.0, 0.6667, 0.0681, 0.3333, 0.0681, 0.1667, 0.8803, 0.3333, 0.8803, 0.3333, 1.0, 0.1667, 1.0, 0.3333, 0.8803, 0.6667, 0.8803, 0.6667, 1.0, 0.3333, 1.0, 0.6667, 0.8642, 0.8333, 0.8642, 0.8333, 0.8803, 0.6667, 0.8803, 0.6667, 0.4014, 0.8333, 0.4799, 0.8333, 0.6808, 0.6667, 0.6808, 0.6667, 0.08158, 0.8333, 0.08694, 0.8333, 0.3791, 0.6667, 0.3848, 0.6667, 0.0, 0.8333, 0.0, 0.8333, 0.0681, 0.6667, 0.0681, 0.6667, 0.8803, 0.8333, 0.8803, 0.8333, 1.0, 0.6667, 1.0, 0.0, 0.8803, 0.1667, 0.8803, 0.1667, 1.0, 0.0, 1.0, 0.0, 0.0, 0.1667, 0.0, 0.1667, 0.0681, 0.0, 0.0681, 0.0, 0.08694, 0.1667, 0.08694, 0.1667, 0.3791, 0.0, 0.3791, 0.3333, 0.4014, 0.1667, 0.4799, 0.1667, 0.4799, 0.3333, 0.4014, 0.0, 0.8642, 0.1667, 0.8642, 0.1667, 0.8803, 0.0, 0.8803, 0.0, 0.6808, 0.1667, 0.6808, 0.1667, 0.6931, 0.0, 0.6931, 0.6667, 0.6808, 0.8333, 0.6808, 0.8333, 0.6931, 0.6667, 0.6931, 0.3333, 0.6808, 0.6667, 0.6808, 0.6667, 0.6931, 0.3333, 0.6931, 0.1667, 0.6808, 0.3333, 0.6808, 0.3333, 0.6931, 0.1667, 0.6931, 0.8333, 0.6808, 1.0, 0.6808, 1.0, 0.6931, 0.8333, 0.6931, 0.0, 0.6931, 0.1667, 0.6931, 0.1667, 0.8642, 0.0, 0.8642, 0.6667, 0.6931, 0.8333, 0.6931, 0.8333, 0.8642, 0.6667, 0.8642, 0.3333, 0.6931, 0.6667, 0.6931, 0.6667, 0.8642, 0.3333, 0.8642, 0.1667, 0.6931, 0.3333, 0.6931, 0.3333, 0.8642, 0.1667, 0.8642, 0.8333, 0.6931, 1.0, 0.6931, 1.0, 0.8642, 0.8333, 0.8642, 0.8333, 0.4014, 1.0, 0.4014, 1.0, 0.4801, 0.8333, 0.4799, 0.0, 0.4801, 0.1667, 0.4799, 0.1667, 0.6808, 0.0, 0.6808, 0.1667, 0.4799, 0.3333, 0.4014, 0.3333, 0.6808, 0.1667, 0.6808, 0.1667, 0.4014, 0.3333, 0.4014, 0.3333, 0.4014, 0.1667, 0.4014, 0.8333, 0.4799, 1.0, 0.4801, 1.0, 0.6808, 0.8333, 0.6808, 0.1667, 0.4014, 0.3333, 0.4014, 0.1667, 0.4799, 0.0, 0.4014, 0.1667, 0.4014, 0.1667, 0.4799, 0.0, 0.4801, 0.8333, 0.4799, 0.6667, 0.4014, 0.8333, 0.4014, 0.6667, 0.4014, 0.8333, 0.4014, 0.8333, 0.4014, 0.6667, 0.4014, 0.0, 0.4014, 0.1667, 0.4014, 0.1667, 0.4014, 0.0, 0.4014, 0.1667, 0.4799, 0.0, 0.4801, 0.0, 0.4801, 0.1667, 0.4799, 0.8333, 0.4799, 0.6667, 0.4014, 0.6667, 0.4014, 0.8333, 0.4799, 0.8333, 0.3976, 1.0, 0.3976, 1.0, 0.4014, 0.8333, 0.4014, 0.0, 0.0681, 0.1667, 0.0681, 0.1667, 0.07031, 0.0, 0.07031, 0.6667, 0.3977, 0.8333, 0.3976, 0.8333, 0.4014, 0.6667, 0.4014, 0.1667, 0.3976, 0.3333, 0.3977, 0.3333, 0.4014, 0.1667, 0.4014, 0.3333, 0.3977, 0.6667, 0.3977, 0.6667, 0.4014, 0.3333, 0.4014, 0.3333, 0.0681, 0.6667, 0.0681, 0.6667, 0.07031, 0.3333, 0.07031, 0.6667, 0.0681, 0.8333, 0.0681, 0.8333, 0.07031, 0.6667, 0.07031, 0.1667, 0.0681, 0.3333, 0.0681, 0.3333, 0.07031, 0.1667, 0.07031, 0.8333, 0.0681, 1.0, 0.0681, 1.0, 0.07031, 0.8333, 0.07031, 0.1667, 0.3976, 0.0, 0.3976, 0.0, 0.3956, 0.1666, 0.3957, 0.1666, 0.3957, 0.0, 0.3956, 0.0, 0.3888, 0.1667, 0.3888, 0.1667, 0.3888, 0.0, 0.3888, 0.0, 0.3791, 0.1667, 0.3791, 0.8333, 0.3976, 0.6667, 0.3977, 0.6667, 0.3957, 0.8334, 0.3957, 0.8334, 0.3957, 0.6667, 0.3957, 0.6667, 0.3909, 0.8333, 0.3888, 0.8333, 0.3888, 0.6667, 0.3909, 0.6667, 0.3848, 0.8333, 0.3791, 0.6667, 0.3977, 0.3333, 0.3977, 0.3333, 0.3957, 0.6667, 0.3957, 0.6667, 0.3957, 0.3333, 0.3957, 0.3333, 0.3909, 0.6667, 0.3909, 0.6667, 0.3909, 0.3333, 0.3909, 0.3333, 0.3848, 0.6667, 0.3848, 0.3333, 0.3977, 0.1667, 0.3976, 0.1666, 0.3957, 0.3333, 0.3957, 0.3333, 0.3957, 0.1666, 0.3957, 0.1667, 0.3888, 0.3333, 0.3909, 0.3333, 0.3909, 0.1667, 0.3888, 0.1667, 0.3791, 0.3333, 0.3848, 1.0, 0.3976, 0.8333, 0.3976, 0.8334, 0.3957, 1.0, 0.3956, 1.0, 0.3956, 0.8334, 0.3957, 0.8333, 0.3888, 1.0, 0.3888, 1.0, 0.3888, 0.8333, 0.3888, 0.8333, 0.3791, 1.0, 0.3791, 1.0, 0.08694, 0.8333, 0.08694, 0.8333, 0.07783, 1.0, 0.07783, 1.0, 0.07783, 0.8333, 0.07783, 0.8333, 0.07164, 1.0, 0.07164, 1.0, 0.07164, 0.8333, 0.07164, 0.8333, 0.07031, 1.0, 0.07031, 0.3333, 0.08158, 0.1667, 0.08694, 0.1667, 0.07783, 0.3333, 0.07583, 0.3333, 0.07583, 0.1667, 0.07783, 0.1667, 0.07164, 0.3333, 0.07164, 0.3333, 0.07164, 0.1667, 0.07164, 0.1667, 0.07031, 0.3333, 0.07031, 0.6667, 0.08158, 0.3333, 0.08158, 0.3333, 0.07583, 0.6667, 0.07583, 0.6667, 0.07583, 0.3333, 0.07583, 0.3333, 0.07164, 0.6667, 0.07164, 0.6667, 0.07164, 0.3333, 0.07164, 0.3333, 0.07031, 0.6667, 0.07031, 0.8333, 0.08694, 0.6667, 0.08158, 0.6667, 0.07583, 0.8333, 0.07783, 0.8333, 0.07783, 0.6667, 0.07583, 0.6667, 0.07164, 0.8333, 0.07164, 0.8333, 0.07164, 0.6667, 0.07164, 0.6667, 0.07031, 0.8333, 0.07031, 0.1667, 0.08694, 0.0, 0.08694, 0.0, 0.07783, 0.1667, 0.07783, 0.1667, 0.07783, 0.0, 0.07783, 0.0, 0.07164, 0.1667, 0.07164, 0.1667, 0.07164, 0.0, 0.07164, 0.0, 0.07031, 0.1667, 0.07031, 0.0, 0.3976, 0.1667, 0.3976, 0.1667, 0.4014, 0.0, 0.4014, 0.642, 0.4755, 0.642, 0.4755, 0.6667, 0.4473, 0.6667, 0.448, 0.642, 0.6067, 0.642, 0.6067, 0.6667, 0.6342, 0.6667, 0.6349, 0.358, 0.4426, 0.3854, 0.4426, 0.6146, 0.4426, 0.642, 0.4426, 0.642, 0.4426, 0.358, 0.4426, 0.358, 0.4755, 0.358, 0.4755, 0.3333, 0.448, 0.3333, 0.4473, 0.358, 0.6067, 0.358, 0.6067, 0.3333, 0.6349, 0.3333, 0.6342, 0.642, 0.6067, 0.642, 0.5739, 0.6667, 0.5877, 0.6667, 0.6342, 0.642, 0.5739, 0.642, 0.5411, 0.6667, 0.5411, 0.6667, 0.5877, 0.642, 0.5411, 0.642, 0.5083, 0.6667, 0.4945, 0.6667, 0.5411, 0.642, 0.5083, 0.642, 0.4755, 0.6667, 0.448, 0.6667, 0.4945, 0.3854, 0.6396, 0.6146, 0.6396, 0.6392, 0.6808, 0.3608, 0.6808, 0.358, 0.4755, 0.358, 0.5083, 0.3333, 0.4945, 0.3333, 0.448, 0.358, 0.5083, 0.358, 0.5411, 0.3333, 0.5411, 0.3333, 0.4945, 0.358, 0.5411, 0.358, 0.5739, 0.3333, 0.5877, 0.3333, 0.5411, 0.358, 0.5739, 0.358, 0.6067, 0.3333, 0.6342, 0.3333, 0.5877, 0.642, 0.4426, 0.642, 0.4755, 0.642, 0.4755, 0.642, 0.4755, 0.642, 0.4426, 0.358, 0.4755, 0.642, 0.4755, 0.642, 0.5083, 0.358, 0.5083, 0.358, 0.4755, 0.358, 0.4755, 0.358, 0.4426, 0.358, 0.4426, 0.358, 0.4755, 0.358, 0.5411, 0.642, 0.5411, 0.642, 0.5739, 0.358, 0.5739, 0.642, 0.5411, 0.358, 0.5411, 0.358, 0.5411, 0.642, 0.5411, 0.358, 0.4426, 0.642, 0.4426, 0.642, 0.4755, 0.358, 0.4755, 0.358, 0.5083, 0.642, 0.5083, 0.642, 0.5411, 0.358, 0.5411, 0.358, 0.5739, 0.642, 0.5739, 0.642, 0.6067, 0.358, 0.6067, 0.358, 0.5411, 0.358, 0.5083, 0.358, 0.5083, 0.358, 0.5411, 0.642, 0.5739, 0.642, 0.6067, 0.642, 0.6067, 0.642, 0.5739, 0.358, 0.5739, 0.642, 0.5739, 0.642, 0.5739, 0.358, 0.5739, 0.642, 0.4755, 0.358, 0.4755, 0.358, 0.4755, 0.642, 0.4755, 0.642, 0.6067, 0.358, 0.6067, 0.358, 0.6067, 0.642, 0.6067, 0.358, 0.6067, 0.642, 0.6067, 0.642, 0.6067, 0.6385, 0.6232, 0.6283, 0.6353, 0.6146, 0.6396, 0.3854, 0.6396, 0.3717, 0.6353, 0.3615, 0.6232, 0.358, 0.6067, 0.642, 0.5083, 0.642, 0.5411, 0.642, 0.5411, 0.642, 0.5083, 0.358, 0.5083, 0.642, 0.5083, 0.642, 0.5083, 0.358, 0.5083, 0.358, 0.6067, 0.358, 0.5739, 0.358, 0.5739, 0.358, 0.6067, 0.6146, 0.4426, 0.6283, 0.4468, 0.642, 0.4426, 0.6283, 0.4468, 0.6383, 0.4584, 0.642, 0.4426, 0.6383, 0.4584, 0.642, 0.4741, 0.642, 0.4426, 0.358, 0.4755, 0.3615, 0.459, 0.358, 0.4426, 0.3615, 0.459, 0.3711, 0.447, 0.358, 0.4426, 0.3711, 0.447, 0.3843, 0.4426, 0.358, 0.4426, 0.6667, 0.4473, 0.642, 0.4755, 0.6385, 0.459, 0.6631, 0.4244, 0.6631, 0.4244, 0.6385, 0.459, 0.6283, 0.4468, 0.6529, 0.4073, 0.6529, 0.4073, 0.6283, 0.4468, 0.6146, 0.4426, 0.6392, 0.4014, 0.358, 0.4755, 0.3333, 0.4473, 0.3369, 0.4244, 0.3615, 0.459, 0.3615, 0.459, 0.3369, 0.4244, 0.3471, 0.4073, 0.3717, 0.4468, 0.3717, 0.4468, 0.3471, 0.4073, 0.3608, 0.4014, 0.3854, 0.4426, 0.3333, 0.6349, 0.358, 0.6067, 0.3615, 0.6232, 0.3369, 0.6578, 0.3369, 0.6578, 0.3615, 0.6232, 0.3717, 0.6353, 0.3471, 0.6749, 0.3471, 0.6749, 0.3717, 0.6353, 0.3854, 0.6396, 0.3608, 0.6808, 0.642, 0.6067, 0.6667, 0.6349, 0.6631, 0.6578, 0.6385, 0.6232, 0.6385, 0.6232, 0.6631, 0.6578, 0.6529, 0.6749, 0.6283, 0.6353, 0.6283, 0.6353, 0.6529, 0.6749, 0.6392, 0.6808, 0.6146, 0.6396, 0.6146, 0.4426, 0.3854, 0.4426, 0.3608, 0.4014, 0.6392, 0.4014])
me_plane.materials.append(mat_material_037)
me_plane.materials.append(mat_material_001)
me_plane.materials.append(mat_material_038)
me_plane.update()

# ---- objects
ob_render = bpy.data.objects.new('Render', None)
ob_render_001 = bpy.data.objects.new('Render.001', None)
ob_render_002 = bpy.data.objects.new('Render.002', None)
ob_render_003 = bpy.data.objects.new('Render.003', None)
ob_render_004 = bpy.data.objects.new('Render.004', None)
ob_render_005 = bpy.data.objects.new('Render.005', None)
ob_render_006 = bpy.data.objects.new('Render.006', None)
ob_render_007 = bpy.data.objects.new('Render.007', None)
ob_camera = bpy.data.objects.new('Camera', cam_camera)
ob_sun = bpy.data.objects.new('Sun', light_sun)
ob_cylinder_011 = bpy.data.objects.new('Cylinder.011', me_cylinder_011)
ob_cylinder_012 = bpy.data.objects.new('Cylinder.012', me_cylinder_012)
ob_cylinder_013 = bpy.data.objects.new('Cylinder.013', me_cylinder_013)
ob_cylinder = bpy.data.objects.new('Cylinder', me_cylinder)
ob_plane = bpy.data.objects.new('Plane', me_plane)
ob_area = bpy.data.objects.new('Area', light_area)
ob_empty = bpy.data.objects.new('Empty', None)

# ---- transforms, parenting, visibility, modifiers, constraints
ob_render.location = (-1.0, 0.0, 0.0)
ob_render.empty_display_size = 0.01
ob_render.instance_type = 'COLLECTION'
ob_render_001.location = (-1.0, -1.0, 0.0)
ob_render_001.empty_display_size = 0.01
ob_render_001.instance_type = 'COLLECTION'
ob_render_002.location = (0.0, -1.0, 0.0)
ob_render_002.empty_display_size = 0.01
ob_render_002.instance_type = 'COLLECTION'
ob_render_003.location = (1.0, -1.0, 0.0)
ob_render_003.empty_display_size = 0.01
ob_render_003.instance_type = 'COLLECTION'
ob_render_004.location = (1.0, 0.0, 0.0)
ob_render_004.empty_display_size = 0.01
ob_render_004.instance_type = 'COLLECTION'
ob_render_005.location = (1.0, 1.0, 0.0)
ob_render_005.empty_display_size = 0.01
ob_render_005.instance_type = 'COLLECTION'
ob_render_006.location = (0.0, 1.0, 0.0)
ob_render_006.empty_display_size = 0.01
ob_render_006.instance_type = 'COLLECTION'
ob_render_007.location = (-1.0, 1.0, 0.0)
ob_render_007.empty_display_type = 'SINGLE_ARROW'
ob_render_007.empty_display_size = 0.01
ob_render_007.instance_type = 'COLLECTION'
ob_camera.location = (0.0, 0.0, 4.0)
ob_camera.lock_rotations_4d = False
ob_camera.empty_display_type = 'ARROWS'
ob_camera.color = (0.0, 0.0, 0.0, 0.0)
ob_camera.display_type = 'WIRE'
ob_camera.lineart.crease_threshold = 0.0
ob_sun.location = (0.0, 0.0, 0.476)
ob_sun.rotation_euler = (-1.012, 0.0, 0.0)
ob_cylinder_011.location = (-0.0206, -0.1217, -0.03099)
ob_cylinder_011.rotation_euler = (-0.0, 1.571, 0.0)
ob_cylinder_011.scale = (0.02133, 0.02133, 0.5511)
ob_cylinder_012.location = (-0.0206, -0.1757, -0.03217)
ob_cylinder_012.rotation_euler = (-0.0, 1.571, 0.0)
ob_cylinder_012.scale = (0.0318, 0.0318, 0.8214)
ob_cylinder_013.location = (-0.0206, -0.1386, -0.01112)
ob_cylinder_013.rotation_euler = (-0.0, 1.571, 0.0)
ob_cylinder_013.scale = (0.007767, 0.007767, 0.5511)
ob_cylinder.location = (-0.4213, -0.2817, 0.01774)
_m = ob_cylinder.modifiers.new('Array', 'ARRAY')
_m.count = 4
_m.relative_offset_displace = (1.6, 0.0, 0.0)
ob_plane.location = (0.0, 0.0, 0.0)
ob_plane.scale = (0.5, 0.5, 1.0)
_m = ob_plane.modifiers.new('Auto Smooth', 'NODES')
_m.node_group = ng_auto_smooth
_gi = [s.identifier for s in ng_auto_smooth.interface.items_tree if s.item_type == 'SOCKET' and s.in_out == 'INPUT']
_m[_gi[1]] = 0.5236  # Angle
ob_area.location = (0.0, -0.2763, 0.2311)
ob_area.scale = (1.0, 0.2608, 1.0)
ob_empty.location = (-0.3491, 0.01368, 0.02677)
ob_empty.scale = (0.04591, 0.04591, 0.04591)
ob_empty.empty_display_type = 'IMAGE'
ob_empty.empty_display_size = 5.0
ob_render.instance_collection = col_render
ob_render_001.instance_collection = col_render
ob_render_002.instance_collection = col_render
ob_render_003.instance_collection = col_render
ob_render_004.instance_collection = col_render
ob_render_005.instance_collection = col_render
ob_render_006.instance_collection = col_render
ob_render_007.instance_collection = col_render

# ---- collection membership
scene.collection.objects.link(ob_render)
scene.collection.objects.link(ob_render_001)
scene.collection.objects.link(ob_render_002)
scene.collection.objects.link(ob_render_003)
scene.collection.objects.link(ob_render_004)
scene.collection.objects.link(ob_render_005)
scene.collection.objects.link(ob_render_006)
scene.collection.objects.link(ob_render_007)
col_collection.objects.link(ob_camera)
col_collection.objects.link(ob_sun)
col_collection.objects.link(ob_cylinder_011)
col_collection.objects.link(ob_cylinder_012)
col_collection.objects.link(ob_cylinder_013)
col_render.objects.link(ob_cylinder)
col_render.objects.link(ob_plane)
col_render.objects.link(ob_area)
col_imgfive_light.objects.link(ob_empty)

# ---- scene / render settings (as saved in the file)
scene.camera = ob_camera
scene.frame_start = 1; scene.frame_end = 250; scene.frame_set(1)
scene.render.engine = 'BLENDER_EEVEE_NEXT'
scene.render.resolution_x = 512
scene.render.resolution_y = 512
scene.render.filter_size = 0.01
scene.cycles.use_denoising = False
scene.cycles.samples = 128
scene.cycles.sampling_pattern = 'TABULATED_SOBOL'
scene.cycles.use_adaptive_sampling = False
scene.cycles.use_light_tree = False
scene.eevee.use_gtao = True
scene.eevee.gtao_quality = 0.527
scene.eevee.gtao_distance = 1.91
scene.eevee.fast_gi_quality = 0.527
scene.view_settings.view_transform = 'Filmic'
bpy.context.view_layer.update()
